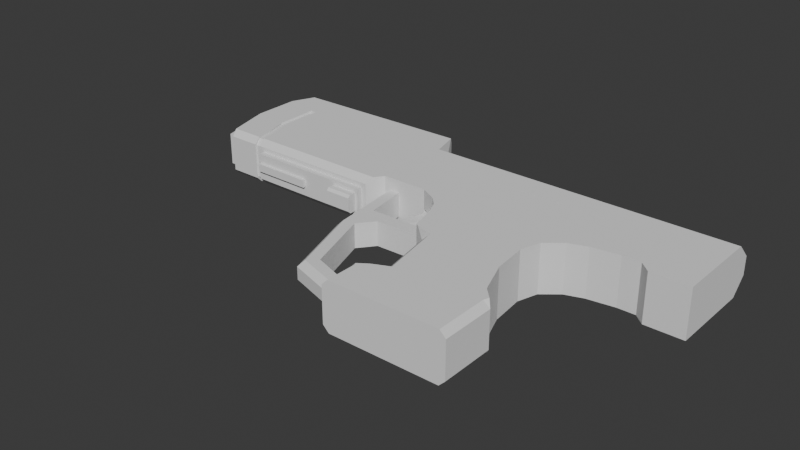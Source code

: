 # Source: pistol.blend  (saved by Blender 4.1.24; exported with 4.5.12 LTS)
import bpy
from mathutils import Matrix  # noqa: F401  (used for matrix-valued properties, if any)

bpy.ops.wm.read_factory_settings(use_empty=True)
scene = bpy.context.scene
scene.name = 'Scene'

# ---- collections
col_collection = bpy.data.collections.new('Collection'); scene.collection.children.link(col_collection)

# ---- world
world_world = bpy.data.worlds.new('World'); scene.world = world_world
world_world.use_nodes = True; world_world.node_tree.nodes.clear()
_N = world_world.node_tree.nodes; _L = world_world.node_tree.links
n0 = _N.new('ShaderNodeOutputWorld'); n0.name = 'World Output'; n0.location = (300, 300)
n1 = _N.new('ShaderNodeBackground'); n1.name = 'Background'; n1.location = (10, 300)
n1.inputs[0].default_value = (0.05088, 0.05088, 0.05088, 1.0)
_L.new(n1.outputs[0], n0.inputs[0])
n0.is_active_output = True
world_world.color = (0.05088, 0.05088, 0.05088)
world_world.use_sun_shadow = False
world_world.sun_shadow_jitter_overblur = 0.0

# ---- meshes
me_plane = bpy.data.meshes.new('Plane')
me_plane.from_pydata([(0.7811, -0.01014, 0.0), (0.5826, 0.5396, 0.0), (0.5275, 1.099, 0.0), (0.6298, 1.43, 0.0), (0.8976, 1.65, 0.0), (1.197, 1.752, 0.0), (1.638, 1.815, 0.0), (1.835, 1.964, 0.0), (1.851, 2.468, 0.0), (1.74, 2.611, 0.0), (-2.331, 2.603, 0.0), (-1.006, 0.8026, 0.0), (-1.118, 1.243, 0.0), (-1.21, 1.447, 0.0), (-1.341, 1.591, 0.0), (-1.617, 1.736, 0.0), (-2.371, 1.736, 0.0), (-2.49, 1.964, 0.0), (-2.497, 2.468, 0.0), (0.555, 0.8192, 0.0), (-1.509, 2.605, 0.0), (-1.62, 2.468, 0.0), (-1.617, 1.964, 0.0), (1.14, 2.61, 0.0), (1.209, 2.468, 0.0), (1.197, 1.964, 0.0), (0.7811, -0.01014, -0.8), (0.5826, 0.5396, -0.8), (0.555, 0.8192, -0.8), (0.5275, 1.099, -0.8), (0.6298, 1.43, -0.8), (0.8976, 1.65, -0.8), (1.197, 1.752, -0.8), (1.638, 1.815, -0.8), (1.835, 1.964, -0.8), (1.851, 2.468, -0.8), (1.74, 2.611, -0.8), (-1.509, 2.605, -0.8), (-2.331, 2.603, -0.8), (-1.006, 0.8026, -0.8), (-1.118, 1.243, -0.8), (-1.21, 1.447, -0.8), (-1.341, 1.591, -0.8), (-1.617, 1.736, -0.8), (-2.371, 1.736, -0.8), (-2.49, 1.964, -0.8), (-2.497, 2.468, -0.8), (-1.62, 2.468, -0.8), (-1.617, 1.964, -0.8), (1.14, 2.61, -0.8), (1.209, 2.468, -0.8), (1.197, 1.964, -0.8), (1.197, 1.752, -0.16), (1.197, 1.752, -0.32), (1.197, 1.752, -0.48), (1.197, 1.752, -0.64), (1.638, 1.815, -0.64), (1.638, 1.815, -0.48), (1.638, 1.815, -0.32), (1.638, 1.815, -0.16), (-0.9905, -0.6323, -0.16), (-0.9905, -0.6323, -0.32), (-0.9905, -0.6323, -0.48), (-0.9905, -0.6323, -0.64), (-0.9905, -0.8823, -0.64), (-0.9905, -0.8823, -0.48), (-0.9905, -0.8823, -0.32), (-0.9905, -0.8823, -0.16), (-2.497, 2.468, -0.16), (-2.497, 2.468, -0.32), (-2.497, 2.468, -0.48), (-2.497, 2.468, -0.64), (-2.49, 1.964, -0.64), (-2.49, 1.964, -0.48), (-2.49, 1.964, -0.32), (-2.49, 1.964, -0.16), (1.835, 1.964, -0.64), (1.835, 1.964, -0.48), (1.835, 1.964, -0.32), (1.835, 1.964, -0.16), (-2.331, 2.603, -0.16), (-2.331, 2.603, -0.32), (-2.331, 2.603, -0.48), (-2.331, 2.603, -0.64), (1.851, 2.468, -0.64), (1.851, 2.468, -0.48), (1.851, 2.468, -0.32), (1.851, 2.468, -0.16), (1.14, 2.61, -0.16), (1.14, 2.61, -0.32), (1.14, 2.61, -0.48), (1.14, 2.61, -0.64), (-1.509, 2.605, -0.64), (-1.509, 2.605, -0.48), (-1.509, 2.605, -0.32), (-1.509, 2.605, -0.16), (1.74, 2.611, -0.64), (1.74, 2.611, -0.48), (1.74, 2.611, -0.32), (1.74, 2.611, -0.16), (-0.9905, -1.132, -0.16), (-0.9905, -1.132, -0.32), (-0.9905, -1.132, -0.48), (-0.9905, -1.132, -0.64), (1.009, -1.132, -0.64), (1.009, -1.132, -0.48), (1.009, -1.132, -0.32), (1.009, -1.132, -0.16), (1.009, -0.7242, -0.64), (1.009, -0.7242, -0.48), (1.009, -0.7242, -0.32), (1.009, -0.7242, -0.16), (-0.6283, -0.3803, -0.16), (-0.6283, -0.3803, -0.32), (-0.6283, -0.3803, -0.48), (-0.6283, -0.3803, -0.64), (-0.8252, 0.6987, -0.16), (-0.8252, 0.6987, -0.32), (-0.8252, 0.6987, -0.48), (-0.8252, 0.6987, -0.64), (1.009, -0.2464, -0.64), (1.009, -0.2464, -0.48), (1.009, -0.2464, -0.32), (1.009, -0.2464, -0.16), (-1.006, 0.8026, -0.16), (-1.006, 0.8026, -0.32), (-1.006, 0.8026, -0.48), (-1.006, 0.8026, -0.64), (0.7811, -0.01014, -0.64), (0.7811, -0.01014, -0.48), (0.7811, -0.01014, -0.32), (0.7811, -0.01014, -0.16), (-1.118, 1.243, -0.16), (-1.118, 1.243, -0.32), (-1.118, 1.243, -0.48), (-1.118, 1.243, -0.64), (0.5826, 0.5396, -0.64), (0.5826, 0.5396, -0.48), (0.5826, 0.5396, -0.32), (0.5826, 0.5396, -0.16), (0.555, 0.8192, -0.64), (0.555, 0.8192, -0.48), (0.555, 0.8192, -0.32), (0.555, 0.8192, -0.16), (-1.21, 1.447, -0.16), (-1.21, 1.447, -0.32), (-1.21, 1.447, -0.48), (-1.21, 1.447, -0.64), (0.5275, 1.099, -0.64), (0.5275, 1.099, -0.48), (0.5275, 1.099, -0.32), (0.5275, 1.099, -0.16), (-1.341, 1.591, -0.16), (-1.341, 1.591, -0.32), (-1.341, 1.591, -0.48), (-1.341, 1.591, -0.64), (0.6298, 1.43, -0.64), (0.6298, 1.43, -0.48), (0.6298, 1.43, -0.32), (0.6298, 1.43, -0.16), (-1.617, 1.736, -0.16), (-1.617, 1.736, -0.32), (-1.617, 1.736, -0.48), (-1.617, 1.736, -0.64), (0.8976, 1.65, -0.64), (0.8976, 1.65, -0.48), (0.8976, 1.65, -0.32), (0.8976, 1.65, -0.16), (-2.371, 1.736, -0.16), (-2.371, 1.736, -0.32), (-2.371, 1.736, -0.48), (-2.371, 1.736, -0.64), (-1.045, 1.312, -0.32), (-1.045, 1.312, -0.48), (-1.137, 1.515, -0.32), (-1.137, 1.515, -0.48), (-1.268, 1.659, -0.32), (-1.268, 1.659, -0.48), (-1.543, 1.804, -0.32), (-1.543, 1.804, -0.48), (-0.4828, -0.3421, 0.0), (-0.6283, -0.3803, -0.15), (-0.7514, -0.466, 0.0), (-0.8252, 0.6987, -0.15), (-0.6695, 0.6811, 0.0), (-0.9553, 0.7733, 0.0), (-0.6283, -0.3803, -0.65), (-0.4828, -0.3421, -0.8), (-0.7514, -0.466, -0.8), (-0.6695, 0.6811, -0.8), (-0.8252, 0.6987, -0.65), (-0.9553, 0.7733, -0.8), (-0.8905, -1.132, 0.0), (-0.9905, -1.132, -0.1), (1.009, -1.132, -0.1), (0.9095, -1.132, 0.0), (1.009, -0.7242, -0.1), (0.9095, -0.7321, 0.0), (-0.9905, -0.6323, -0.1), (-0.8905, -0.613, 0.0), (-0.9085, -0.5752, 0.0), (0.9095, -0.2657, 0.0), (1.009, -0.2464, -0.1), (0.9399, -0.1745, 0.0), (-0.8905, -0.8744, 0.0), (-0.9905, -0.8823, -0.1), (-0.9905, -1.132, -0.7), (-0.8905, -1.132, -0.8), (0.9095, -1.132, -0.8), (1.009, -1.132, -0.7), (0.9095, -0.7321, -0.8), (1.009, -0.7242, -0.7), (-0.9905, -0.8823, -0.7), (-0.8905, -0.8744, -0.8), (1.009, -0.2464, -0.7), (0.9095, -0.2657, -0.8), (0.9399, -0.1745, -0.8), (-0.8905, -0.613, -0.8), (-0.9905, -0.6323, -0.7), (-0.9085, -0.5752, -0.8), (-0.8933, 1.603, 0.0), (-1.054, 1.739, 0.0), (-0.8418, 1.443, 0.0), (-0.7888, 1.214, 0.0), (-0.694, 0.8059, 0.0), (-0.9793, 2.606, 0.0), (-1.054, 2.468, 0.0), (-1.054, 1.964, 0.0), (-0.8933, 1.603, -0.8), (-1.054, 1.739, -0.8), (-0.8418, 1.443, -0.8), (-0.7888, 1.214, -0.8), (-0.694, 0.8059, -0.8), (-0.9793, 2.606, -0.8), (-1.054, 2.468, -0.8), (-1.054, 1.964, -0.8), (-0.9793, 2.606, -0.16), (-0.9793, 2.606, -0.32), (-0.9793, 2.606, -0.48), (-0.9793, 2.606, -0.64), (-1.617, 1.736, 0.0), (-1.341, 1.591, 0.0), (-0.8933, 1.603, 0.0), (-1.054, 1.739, 0.0), (-1.341, 1.591, -0.16), (-1.617, 1.736, -0.16)], [], [(22, 21, 18, 17), (20, 10, 18, 21), (225, 20, 21, 226), (227, 226, 21, 22), (7, 8, 24, 25), (9, 23, 24, 8), (6, 7, 25, 5), (16, 15, 22, 17), (221, 5, 25, 227), (160, 152, 244, 245), (222, 220, 14, 13), (223, 222, 13, 12), (224, 223, 12, 11), (183, 185, 11, 124, 116), (181, 183, 116, 112), (201, 203, 0, 180, 182, 200, 199), (193, 205, 67, 100), (48, 45, 46, 47), (37, 47, 46, 38), (233, 234, 47, 37), (235, 48, 47, 234), (34, 51, 50, 35), (36, 35, 50, 49), (33, 32, 51, 34), (44, 45, 48, 43), (229, 235, 51, 32), (228, 42, 43, 229), (230, 41, 42, 228), (231, 40, 41, 230), (232, 39, 40, 231), (63, 115, 186, 188, 219, 218), (115, 119, 190, 186), (64, 63, 218, 212), (103, 64, 212, 206), (56, 55, 32, 33), (128, 120, 214, 216, 26), (72, 71, 46, 45), (76, 56, 33, 34), (71, 83, 38, 46), (84, 76, 34, 35), (239, 91, 49, 233), (96, 84, 35, 36), (207, 213, 210, 208), (83, 92, 37, 38), (120, 108, 211, 214), (26, 187, 189, 27), (108, 104, 209, 211), (119, 127, 39, 191, 190), (210, 213, 217, 215), (39, 232, 28, 27, 189, 191), (91, 96, 36, 49), (216, 215, 217, 219, 188, 187, 26), (127, 135, 40, 39), (136, 128, 26, 27), (140, 136, 27, 28), (135, 147, 41, 40), (148, 140, 28, 29), (147, 155, 42, 41), (156, 148, 29, 30), (155, 163, 43, 42), (164, 156, 30, 31), (163, 171, 44, 43), (55, 164, 31, 32), (171, 72, 45, 44), (16, 17, 75, 168), (168, 75, 74, 169), (169, 74, 73, 170), (170, 73, 72, 171), (5, 4, 167, 52), (52, 167, 166, 53), (53, 166, 165, 54), (54, 165, 164, 55), (15, 16, 168, 160), (160, 168, 169, 161), (161, 169, 170, 162), (162, 170, 171, 163), (4, 3, 159, 167), (167, 159, 158, 166), (166, 158, 157, 165), (165, 157, 156, 164), (221, 15, 240, 243), (152, 160, 161, 153), (162, 154, 177, 179), (154, 162, 163, 155), (3, 2, 151, 159), (159, 151, 150, 158), (158, 150, 149, 157), (157, 149, 148, 156), (13, 14, 152, 144), (144, 152, 153, 145), (133, 145, 174, 172), (146, 154, 155, 147), (2, 19, 143, 151), (151, 143, 142, 150), (150, 142, 141, 149), (149, 141, 140, 148), (12, 13, 144, 132), (132, 144, 145, 133), (154, 146, 175, 177), (134, 146, 147, 135), (19, 1, 139, 143), (143, 139, 138, 142), (142, 138, 137, 141), (141, 137, 136, 140), (1, 0, 131, 139), (139, 131, 130, 138), (138, 130, 129, 137), (137, 129, 128, 136), (11, 12, 132, 124), (124, 132, 133, 125), (125, 133, 134, 126), (126, 134, 135, 127), (104, 103, 206, 207, 208, 209), (131, 123, 122, 130), (130, 122, 121, 129), (129, 121, 120, 128), (23, 9, 99, 88), (88, 99, 98, 89), (89, 98, 97, 90), (90, 97, 96, 91), (11, 185, 184, 1, 19, 224), (116, 124, 125, 117), (117, 125, 126, 118), (118, 126, 127, 119), (197, 201, 199, 204), (123, 111, 110, 122), (122, 110, 109, 121), (121, 109, 108, 120), (0, 1, 184, 180), (112, 116, 117, 113), (113, 117, 118, 114), (114, 118, 119, 115), (196, 194, 107, 111), (100, 67, 66, 101), (101, 66, 65, 102), (102, 65, 64, 103), (205, 198, 60, 67), (60, 112, 113, 61), (61, 113, 114, 62), (62, 114, 115, 63), (202, 196, 111, 123), (111, 107, 106, 110), (110, 106, 105, 109), (109, 105, 104, 108), (10, 20, 95, 80), (80, 95, 94, 81), (81, 94, 93, 82), (82, 93, 92, 83), (192, 195, 197, 204), (107, 100, 101, 106), (106, 101, 102, 105), (105, 102, 103, 104), (9, 8, 87, 99), (99, 87, 86, 98), (98, 86, 85, 97), (97, 85, 84, 96), (225, 23, 88, 236), (236, 88, 89, 237), (237, 89, 90, 238), (238, 90, 91, 239), (8, 7, 79, 87), (87, 79, 78, 86), (86, 78, 77, 85), (85, 77, 76, 84), (18, 10, 80, 68), (68, 80, 81, 69), (69, 81, 82, 70), (70, 82, 83, 71), (7, 6, 59, 79), (79, 59, 58, 78), (78, 58, 57, 77), (77, 57, 56, 76), (17, 18, 68, 75), (75, 68, 69, 74), (74, 69, 70, 73), (73, 70, 71, 72), (198, 200, 182, 181, 112, 60), (67, 60, 61, 66), (66, 61, 62, 65), (65, 62, 63, 64), (6, 5, 52, 59), (59, 52, 53, 58), (58, 53, 54, 57), (57, 54, 55, 56), (176, 178, 179, 177), (174, 176, 177, 175), (172, 174, 175, 173), (145, 153, 176, 174), (146, 134, 173, 175), (161, 162, 179, 178), (134, 133, 172, 173), (153, 161, 178, 176), (180, 181, 182), (183, 184, 185), (183, 181, 180, 184), (0, 203, 202, 123, 131), (186, 187, 188), (189, 190, 191), (189, 187, 186, 190), (198, 199, 200), (201, 202, 203), (214, 215, 216), (217, 218, 219), (194, 196, 197, 195), (205, 193, 192, 204), (196, 202, 201, 197), (198, 205, 204, 199), (208, 210, 211, 209), (213, 207, 206, 212), (210, 215, 214, 211), (217, 213, 212, 218), (194, 195, 192, 193, 100, 107), (93, 238, 239, 92), (94, 237, 238, 93), (95, 236, 237, 94), (20, 225, 236, 95), (92, 239, 233, 37), (28, 232, 231, 29), (29, 231, 230, 30), (30, 230, 228, 31), (31, 228, 229, 32), (43, 48, 235, 229), (51, 235, 234, 50), (49, 50, 234, 233), (19, 2, 223, 224), (2, 3, 222, 223), (3, 4, 220, 222), (4, 5, 221, 220), (15, 221, 227, 22), (25, 24, 226, 227), (23, 225, 226, 24), (242, 243, 240, 241), (241, 240, 245, 244), (15, 160, 245, 240), (14, 220, 242, 241), (220, 221, 243, 242), (152, 14, 241, 244)])
_k = set([(0, 1), (0, 203), (1, 19), (2, 3), (2, 19), (3, 4), (3, 159), (4, 5), (5, 6), (6, 7), (7, 8), (7, 79), (8, 9), (8, 87), (9, 23), (9, 99), (10, 18), (10, 20), (10, 80), (11, 12), (11, 124), (11, 185), (12, 13), (13, 14), (14, 241), (15, 16), (15, 240), (16, 17), (16, 168), (17, 18), (18, 68), (20, 225), (23, 225), (26, 27), (26, 216), (27, 28), (28, 29), (29, 30), (30, 31), (30, 156), (31, 32), (32, 33), (33, 34), (34, 35), (34, 76), (35, 36), (35, 84), (36, 49), (36, 96), (37, 38), (37, 233), (38, 46), (38, 83), (39, 40), (39, 127), (39, 191), (40, 41), (41, 42), (42, 43), (43, 44), (44, 45), (44, 171), (45, 46), (46, 71), (49, 233), (60, 61), (60, 198), (61, 62), (62, 63), (63, 218), (68, 69), (69, 70), (70, 71), (76, 77), (77, 78), (78, 79), (80, 81), (81, 82), (82, 83), (84, 85), (85, 86), (86, 87), (96, 97), (97, 98), (98, 99), (100, 101), (100, 193), (101, 102), (102, 103), (103, 206), (104, 105), (104, 209), (105, 106), (106, 107), (107, 194), (112, 113), (112, 181), (113, 114), (114, 115), (115, 186), (116, 117), (116, 183), (117, 118), (118, 119), (119, 190), (120, 121), (120, 214), (121, 122), (122, 123), (123, 202), (124, 125), (125, 126), (126, 127), (133, 134), (133, 145), (133, 172), (134, 146), (134, 173), (145, 153), (146, 154), (153, 161), (154, 162), (156, 157), (157, 158), (158, 159), (161, 162), (161, 178), (162, 179), (168, 169), (169, 170), (170, 171), (172, 173), (172, 174), (173, 175), (174, 176), (175, 177), (176, 178), (177, 179), (178, 179), (180, 181), (180, 182), (180, 184), (181, 183), (182, 200), (183, 184), (184, 185), (186, 187), (186, 190), (187, 188), (187, 189), (188, 219), (189, 190), (189, 191), (192, 193), (192, 195), (192, 204), (193, 205), (194, 195), (194, 196), (195, 197), (196, 202), (197, 201), (198, 200), (198, 205), (199, 200), (199, 204), (201, 203), (202, 203), (206, 207), (206, 212), (207, 208), (207, 213), (208, 209), (208, 210), (209, 211), (210, 215), (211, 214), (212, 218), (213, 217), (214, 216), (215, 216), (217, 219), (218, 219), (240, 241)])
me_plane.attributes.new('sharp_edge', 'BOOLEAN', 'EDGE').data.foreach_set('value', [ (min(e.vertices), max(e.vertices)) in _k for e in me_plane.edges])
_uv = me_plane.uv_layers.new(name='UVMap')
_uv.uv.foreach_set('vector', [0.0, 0.0, 0.0, 0.0, 0.0, 0.0, 0.0, 0.0, 0.0, 0.0, 0.0, 0.0, 0.0, 0.0, 0.0, 0.0, 0.0, 0.0, 0.0, 0.0, 0.0, 0.0, 0.0, 0.0, 0.0, 0.0, 0.0, 0.0, 0.0, 0.0, 0.0, 0.0, 0.0, 0.0, 0.0, 0.0, 0.0, 0.0, 0.0, 0.0, 0.0, 0.0, 0.0, 0.0, 0.0, 0.0, 0.0, 0.0, 0.0, 0.0, 0.0, 0.0, 0.0, 0.0, 0.0, 0.0, 0.0, 0.0, 0.0, 0.0, 0.0, 0.0, 0.0, 0.0, 0.0, 0.0, 0.0, 0.0, 0.0, 0.0, 0.0, 0.0, 0.0, 0.0, 0.0, 0.0, 0.0, 0.0, 0.0, 0.0, 0.0, 0.0, 0.0, 0.0, 0.0, 0.0, 0.0, 0.0, 0.0, 0.0, 0.0, 0.0, 0.0, 0.0, 0.0, 0.0, 0.0, 0.0, 0.0, 0.0, 0.0, 0.0, 0.0, 0.0, 0.0, 0.0, 0.0, 0.0, 0.0, 0.0, 0.0, 0.0, 0.0, 0.0, 0.0, 0.0, 0.0, 0.0, 0.0, 0.0, 0.0, 0.0, 0.0, 0.0, 0.0, 0.0, 0.0, 0.0, 0.0, 0.0, 0.0, 0.0, 0.0, 0.0, 0.0, 0.0, 0.0, 0.0, 0.0, 0.0, 0.0, 0.0, 0.0, 0.0, 0.0, 0.0, 0.0, 0.0, 0.0, 0.0, 0.0, 0.0, 0.0, 0.0, 0.0, 0.0, 0.0, 0.0, 0.0, 0.0, 0.0, 0.0, 0.0, 0.0, 0.0, 0.0, 0.0, 0.0, 0.0, 0.0, 0.0, 0.0, 0.0, 0.0, 0.0, 0.0, 0.0, 0.0, 0.0, 0.0, 0.0, 0.0, 0.0, 0.0, 0.0, 0.0, 0.0, 0.0, 0.0, 0.0, 0.0, 0.0, 0.0, 0.0, 0.0, 0.0, 0.0, 0.0, 0.0, 0.0, 0.0, 0.0, 0.0, 0.0, 0.0, 0.0, 0.0, 0.0, 0.0, 0.0, 0.0, 0.0, 0.0, 0.0, 0.0, 0.0, 0.0, 0.0, 0.0, 0.0, 0.0, 0.0, 0.0, 0.0, 0.0, 0.0, 0.0, 0.0, 0.0, 0.0, 0.0, 0.0, 0.0, 0.0, 0.0, 0.0, 0.0, 0.0, 0.0, 0.0, 0.0, 0.0, 0.0, 0.0, 0.0, 0.0, 0.0, 0.0, 0.0, 0.0, 0.0, 0.0, 0.0, 0.0, 0.0, 0.0, 0.0, 0.0, 0.0, 0.0, 0.0, 0.0, 0.0, 0.0, 0.0, 0.0, 0.0, 0.0, 0.0, 0.0, 0.0, 0.0, 0.0, 0.0, 0.0, 0.0, 0.0, 0.0, 0.0, 0.0, 0.0, 0.0, 0.0, 0.0, 0.0, 0.0, 0.0, 0.0, 0.0, 0.0, 0.0, 0.0, 0.0, 0.0, 0.0, 0.0, 0.0, 0.0, 0.0, 0.0, 0.0, 0.0, 0.0, 0.0, 0.0, 0.0, 0.0, 0.0, 0.0, 0.0, 0.0, 0.0, 0.0, 0.0, 0.0, 0.0, 0.0, 0.0, 0.0, 0.0, 0.0, 0.0, 0.0, 0.0, 0.0, 0.0, 0.0, 0.0, 0.0, 0.0, 0.0, 0.0, 0.0, 0.0, 0.0, 0.0, 0.0, 0.0, 0.0, 0.0, 0.0, 0.0, 0.0, 0.0, 0.0, 0.0, 0.0, 0.0, 0.0, 0.0, 0.0, 0.0, 0.0, 0.0, 0.0, 0.0, 0.0, 0.0, 0.0, 0.0, 0.0, 0.0, 0.0, 0.0, 0.0, 0.0, 0.0, 0.0, 0.0, 0.0, 0.0, 0.0, 0.0, 0.0, 0.0, 0.0, 0.0, 0.0, 0.0, 0.0, 0.0, 0.0, 0.0, 0.0, 0.0, 0.0, 0.0, 0.0, 0.0, 0.0, 0.0, 0.0, 0.0, 0.0, 0.0, 0.0, 0.0, 0.0, 0.0, 0.0, 0.0, 0.0, 0.0, 0.0, 0.0, 0.0, 0.0, 0.0, 0.0, 0.0, 0.0, 0.0, 0.0, 0.0, 0.0, 0.0, 0.0, 0.0, 0.0, 0.0, 0.0, 0.0, 0.0, 0.0, 0.0, 0.0, 0.0, 0.0, 0.0, 0.0, 0.0, 0.0, 0.0, 0.0, 0.0, 0.0, 0.0, 0.0, 0.0, 0.0, 0.0, 0.0, 0.0, 0.0, 0.0, 0.0, 0.0, 0.0, 0.0, 0.0, 0.0, 0.0, 0.0, 0.0, 0.0, 0.0, 0.0, 0.0, 0.0, 0.0, 0.0, 0.0, 0.0, 0.0, 0.0, 0.0, 0.0, 0.0, 0.0, 0.0, 0.0, 0.0, 0.0, 0.0, 0.0, 0.0, 0.0, 0.0, 0.0, 0.0, 0.0, 0.0, 0.0, 0.0, 0.0, 0.0, 0.0, 0.0, 0.0, 0.0, 0.0, 0.0, 0.0, 0.0, 0.0, 0.0, 0.0, 0.0, 0.0, 0.0, 0.0, 0.0, 0.0, 0.0, 0.0, 0.0, 0.0, 0.0, 0.0, 0.0, 0.0, 0.0, 0.0, 0.0, 0.0, 0.0, 0.0, 0.0, 0.0, 0.0, 0.0, 0.0, 0.0, 0.0, 0.0, 0.0, 0.0, 0.0, 0.0, 0.0, 0.0, 0.0, 0.0, 0.0, 0.0, 0.0, 0.0, 0.0, 0.0, 0.0, 0.0, 0.0, 0.0, 0.0, 0.0, 0.0, 0.0, 0.0, 0.0, 0.0, 0.0, 0.0, 0.0, 0.0, 0.0, 0.0, 0.0, 0.0, 0.0, 0.0, 0.0, 0.0, 0.0, 0.0, 0.0, 0.0, 0.0, 0.0, 0.0, 0.0, 0.0, 0.0, 0.0, 0.0, 0.0, 0.0, 0.0, 0.0, 0.0, 0.0, 0.0, 0.0, 0.0, 0.0, 0.0, 0.0, 0.0, 0.0, 0.0, 0.0, 0.0, 0.0, 0.0, 0.0, 0.0, 0.0, 0.0, 0.0, 0.0, 0.0, 0.0, 0.0, 0.0, 0.0, 0.0, 0.0, 0.0, 0.0, 0.0, 0.0, 0.0, 0.0, 0.0, 0.0, 0.0, 0.0, 0.0, 0.0, 0.0, 0.0, 0.0, 0.0, 0.0, 0.0, 0.0, 0.0, 0.0, 0.0, 0.0, 0.0, 0.0, 0.0, 0.0, 0.0, 0.0, 0.0, 0.0, 0.0, 0.0, 0.0, 0.0, 0.0, 0.0, 0.0, 0.0, 0.0, 0.0, 0.0, 0.0, 0.0, 0.0, 0.0, 0.0, 0.0, 0.0, 0.0, 0.0, 0.0, 0.0, 0.0, 0.0, 0.0, 0.0, 0.0, 0.0, 0.0, 0.0, 0.0, 0.0, 0.0, 0.0, 0.0, 0.0, 0.0, 0.0, 0.0, 0.0, 0.0, 0.0, 0.0, 0.0, 0.0, 0.0, 0.0, 0.0, 0.0, 0.0, 0.0, 0.0, 0.0, 0.0, 0.0, 0.0, 0.0, 0.0, 0.0, 0.0, 0.0, 0.0, 0.0, 0.0, 0.0, 0.0, 0.0, 0.0, 0.0, 0.0, 0.0, 0.0, 0.0, 0.0, 0.0, 0.0, 0.0, 0.0, 0.0, 0.0, 0.0, 0.0, 0.0, 0.0, 0.0, 0.0, 0.0, 0.0, 0.0, 0.0, 0.0, 0.0, 0.0, 0.0, 0.0, 0.0, 0.0, 0.0, 0.0, 0.0, 0.0, 0.0, 0.0, 0.0, 0.0, 0.0, 0.0, 0.0, 0.0, 0.0, 0.0, 0.0, 0.0, 0.0, 0.0, 0.0, 0.0, 0.0, 0.0, 0.0, 0.0, 0.0, 0.0, 0.0, 0.0, 0.0, 0.0, 0.0, 0.0, 0.0, 0.0, 0.0, 0.0, 0.0, 0.0, 0.0, 0.0, 0.0, 0.0, 0.0, 0.0, 0.0, 0.0, 0.0, 0.0, 0.0, 0.0, 0.0, 0.0, 0.0, 0.0, 0.0, 0.0, 0.0, 0.0, 0.0, 0.0, 0.0, 0.0, 0.0, 0.0, 0.0, 0.0, 0.0, 0.0, 0.0, 0.0, 0.0, 0.0, 0.0, 0.0, 0.0, 0.0, 0.0, 0.0, 0.0, 0.0, 0.0, 0.0, 0.0, 0.0, 0.0, 0.0, 0.0, 0.0, 0.0, 0.0, 0.0, 0.0, 0.0, 0.0, 0.0, 0.0, 0.0, 0.0, 0.0, 0.0, 0.0, 0.0, 0.0, 0.0, 0.0, 0.0, 0.0, 0.0, 0.0, 0.0, 0.0, 0.0, 0.0, 0.0, 0.0, 0.0, 0.0, 0.0, 0.0, 0.0, 0.0, 0.0, 0.0, 0.0, 0.0, 0.0, 0.0, 0.0, 0.0, 0.0, 0.0, 0.0, 0.0, 0.0, 0.0, 0.0, 0.0, 0.0, 0.0, 0.0, 0.0, 0.0, 0.0, 0.0, 0.0, 0.0, 0.0, 0.0, 0.0, 0.0, 0.0, 0.0, 0.0, 0.0, 0.0, 0.0, 0.0, 0.0, 0.0, 0.0, 0.0, 0.0, 0.0, 0.0, 0.0, 0.0, 0.0, 0.0, 0.0, 0.0, 0.0, 0.0, 0.0, 0.0, 0.0, 0.0, 0.0, 0.0, 0.0, 0.0, 0.0, 0.0, 0.0, 0.0, 0.0, 0.0, 0.0, 0.0, 0.0, 0.0, 0.0, 0.0, 0.0, 0.0, 0.0, 0.0, 0.0, 0.0, 0.0, 0.0, 0.0, 0.0, 0.0, 0.0, 0.0, 0.0, 0.0, 0.0, 0.0, 0.0, 0.0, 0.0, 0.0, 0.0, 0.0, 0.0, 0.0, 0.0, 0.0, 0.0, 0.0, 0.0, 0.0, 0.0, 0.0, 0.0, 0.0, 0.0, 0.0, 0.0, 0.0, 0.0, 0.0, 0.0, 0.0, 0.0, 0.0, 0.0, 0.0, 0.0, 0.0, 0.0, 0.0, 0.0, 0.0, 0.0, 0.0, 0.0, 0.0, 0.0, 0.0, 0.0, 0.0, 0.0, 0.0, 0.0, 0.0, 0.0, 0.0, 0.0, 0.0, 0.0, 0.0, 0.0, 0.0, 0.0, 0.0, 0.0, 0.0, 0.0, 0.0, 0.0, 0.0, 0.0, 0.0, 0.0, 0.0, 0.0, 0.0, 0.0, 0.0, 0.0, 0.0, 0.0, 0.0, 0.0, 0.0, 0.0, 0.0, 0.0, 0.0, 0.0, 0.0, 0.0, 0.0, 0.0, 0.0, 0.0, 0.0, 0.0, 0.0, 0.0, 0.0, 0.0, 0.0, 0.0, 0.0, 0.0, 0.0, 0.0, 0.0, 0.0, 0.0, 0.0, 0.0, 0.0, 0.0, 0.0, 0.0, 0.0, 0.0, 0.0, 0.0, 0.0, 0.0, 0.0, 0.0, 0.0, 0.0, 0.0, 0.0, 0.0, 0.0, 0.0, 0.0, 0.0, 0.0, 0.0, 0.0, 0.0, 0.0, 0.0, 0.0, 0.0, 0.0, 0.0, 0.0, 0.0, 0.0, 0.0, 0.0, 0.0, 0.0, 0.0, 0.0, 0.0, 0.0, 0.0, 0.0, 0.0, 0.0, 0.0, 0.0, 0.0, 0.0, 0.0, 0.0, 0.0, 0.0, 0.0, 0.0, 0.0, 0.0, 0.0, 0.0, 0.0, 0.0, 0.0, 0.0, 0.0, 0.0, 0.0, 0.0, 0.0, 0.0, 0.0, 0.0, 0.0, 0.0, 0.0, 0.0, 0.0, 0.0, 0.0, 0.0, 0.0, 0.0, 0.0, 0.0, 0.0, 0.0, 0.0, 0.0, 0.0, 0.0, 0.0, 0.0, 0.0, 0.0, 0.0, 0.0, 0.0, 0.0, 0.0, 0.0, 0.0, 0.0, 0.0, 0.0, 0.0, 0.0, 0.0, 0.0, 0.0, 0.0, 0.0, 0.0, 0.0, 0.0, 0.0, 0.0, 0.0, 0.0, 0.0, 0.0, 0.0, 0.0, 0.0, 0.0, 0.0, 0.0, 0.0, 0.0, 0.0, 0.0, 0.0, 0.0, 0.0, 0.0, 0.0, 0.0, 0.0, 0.0, 0.0, 0.0, 0.0, 0.0, 0.0, 0.0, 0.0, 0.0, 0.0, 0.0, 0.0, 0.0, 0.0, 0.0, 0.0, 0.0, 0.0, 0.0, 0.0, 0.0, 0.0, 0.0, 0.0, 0.0, 0.0, 0.0, 0.0, 0.0, 0.0, 0.0, 0.0, 0.0, 0.0, 0.0, 0.0, 0.0, 0.0, 0.0, 0.0, 0.0, 0.0, 0.0, 0.0, 0.0, 0.0, 0.0, 0.0, 0.0, 0.0, 0.0, 0.0, 0.0, 0.0, 0.0, 0.0, 0.0, 0.0, 0.0, 0.0, 0.0, 0.0, 0.0, 0.0, 0.0, 0.0, 0.0, 0.0, 0.0, 0.0, 0.0, 0.0, 0.0, 0.0, 0.0, 0.0, 0.0, 0.0, 0.0, 0.0, 0.0, 0.0, 0.0, 0.0, 0.0, 0.0, 0.0, 0.0, 0.0, 0.0, 0.0, 0.0, 0.0, 0.0, 0.0, 0.0, 0.0, 0.0, 0.0, 0.0, 0.0, 0.0, 0.0, 0.0, 0.0, 0.0, 0.0, 0.0, 0.0, 0.0, 0.0, 0.0, 0.0, 0.0, 0.0, 0.0, 0.0, 0.0, 0.0, 0.0, 0.0, 0.0, 0.0, 0.0, 0.0, 0.0, 0.0, 0.0, 0.0, 0.0, 0.0, 0.0, 0.0, 0.0, 0.0, 0.0, 0.0, 0.0, 0.0, 0.0, 0.0, 0.0, 0.0, 0.0, 0.0, 0.0, 0.0, 0.0, 0.0, 0.0, 0.0, 0.0, 0.0, 0.0, 0.0, 0.0, 0.0, 0.0, 0.0, 0.0, 0.0, 0.0, 0.0, 0.0, 0.0, 0.0, 0.0, 0.0, 0.0, 0.0, 0.0, 0.0, 0.0, 0.0, 0.0, 0.0, 0.0, 0.0, 0.0, 0.0, 0.0, 0.0, 0.0, 0.0, 0.0, 0.0, 0.0, 0.0, 0.0, 0.0, 0.0, 0.0, 0.0, 0.0, 0.0, 0.0, 0.0, 0.0, 0.0, 0.0, 0.0, 0.0, 0.0, 0.0, 0.0, 0.0, 0.0, 0.0, 0.0, 0.0, 0.0, 0.0, 0.0, 0.0, 0.0, 0.0, 0.0, 0.0, 0.0, 0.0, 0.0, 0.0, 0.0, 0.0, 0.0, 0.0, 0.0, 0.0, 0.0, 0.0, 0.0, 0.0, 0.0, 0.0, 0.0, 0.0, 0.0, 0.0, 0.0, 0.0, 0.0, 0.0, 0.0, 0.0, 0.0, 0.0, 0.0, 0.0, 0.0, 0.0, 0.0, 0.0, 0.0, 0.0, 0.0, 0.0, 0.0, 0.0, 0.0, 0.0, 0.0, 0.0, 0.0, 0.0, 0.0, 0.0, 0.0, 0.0, 0.0, 0.0, 0.0, 0.0, 0.0, 0.0, 0.0, 0.0, 0.0, 0.0, 0.0, 0.0, 0.0, 0.0, 0.0, 0.0, 0.0, 0.0, 0.0, 0.0, 0.0, 0.0, 0.0, 0.0, 0.0, 0.0, 0.0, 0.0, 0.0, 0.0, 0.0, 0.0, 0.0, 0.0, 0.0, 0.0, 0.0, 0.0, 0.0, 0.0, 0.0, 0.0, 0.0, 0.0, 0.0, 0.0, 0.0, 0.0, 0.0, 0.0, 0.0, 0.0, 0.0, 0.0, 0.0, 0.0, 0.0, 0.0, 0.0, 0.0, 0.0, 0.0, 0.0, 0.0, 0.0, 0.0, 0.0, 0.0, 0.0, 0.0, 0.0, 0.0, 0.0, 0.0, 0.0, 0.0, 0.0, 0.0, 0.0, 0.0, 0.0, 0.0, 0.0, 0.0, 0.0, 0.0, 0.0, 0.0, 0.0, 0.0, 0.0, 0.0, 0.0, 0.0, 0.0, 0.0, 0.0, 0.0, 0.0, 0.0, 0.0, 0.0, 0.0, 0.0, 0.0, 0.0, 0.0, 0.0, 0.0, 0.0, 0.0, 0.0, 0.0, 0.0, 0.0, 0.0, 0.0, 0.0, 0.0, 0.0, 0.0, 0.0, 0.0, 0.0, 0.0, 0.0, 0.0, 0.0, 0.0, 0.0, 0.0, 0.0, 0.0, 0.0, 0.0, 0.0, 0.0, 0.0, 0.0, 0.0, 0.0, 0.0, 0.0, 0.0, 0.0, 0.0, 0.0, 0.0, 0.0, 0.0, 0.0, 0.0, 0.0, 0.0, 0.0, 0.0, 0.0, 0.0, 0.0, 0.0, 0.0, 0.0, 0.0, 0.0, 0.0, 0.0, 0.0, 0.0, 0.0, 0.0, 0.0, 0.0, 0.0, 0.0, 0.0, 0.0, 0.0, 0.0, 0.0, 0.0, 0.0, 0.0, 0.0, 0.0, 0.0, 0.0, 0.0, 0.0, 0.0, 0.0, 0.0, 0.0, 0.0, 0.0, 0.0, 0.0, 0.0, 0.0, 0.0, 0.0, 0.0, 0.0, 0.0, 0.0, 0.0, 0.0, 0.0, 0.0, 0.0, 0.0, 0.0, 0.0, 0.0, 0.0, 0.0, 0.0, 0.0, 0.0, 0.0, 0.0, 0.0, 0.0, 0.0, 0.0, 0.0, 0.0, 0.0, 0.0, 0.0, 0.0, 0.0, 0.0, 0.0, 0.0, 0.0, 0.0, 0.0, 0.0, 0.0, 0.0, 0.0, 0.0, 0.0, 0.0, 0.0, 0.0, 0.0, 0.0, 0.0, 0.0, 0.0, 0.0, 0.0, 0.0, 0.0, 0.0, 0.0, 0.0, 0.0, 0.0, 0.0, 0.0, 0.0, 0.0, 0.0, 0.0, 0.0, 0.0, 0.0, 0.0, 0.0, 0.0, 0.0, 0.0, 0.0, 0.0, 0.0, 0.0, 0.0, 0.0, 0.0, 0.0, 0.0, 0.0, 0.0, 0.0, 0.0, 0.0, 0.0, 0.0, 0.0, 0.0, 0.0, 0.0, 0.0, 0.0, 0.0, 0.0, 0.0, 0.0, 0.0, 0.0, 0.0, 0.0, 0.0, 0.0, 0.0, 0.0, 0.0, 0.0, 0.0, 0.0, 0.0, 0.0, 0.0, 0.0, 0.0, 0.0, 0.0, 0.0, 0.0, 0.0, 0.0, 0.0, 0.0, 0.0, 0.0, 0.0, 0.0, 0.0, 0.0, 0.0, 0.0, 0.0, 0.0, 0.0, 0.0, 0.0, 0.0, 0.0, 0.0, 0.0, 0.0, 0.0, 0.0, 0.0, 0.0, 0.0, 0.0, 0.0, 0.0, 0.0, 0.0, 0.0, 0.0, 0.0, 0.0, 0.0, 0.0, 0.0, 0.0, 0.0, 0.0, 0.0, 0.0, 0.0, 0.0, 0.0, 0.0, 0.0, 0.0, 0.0, 0.0, 0.0, 0.0, 0.0, 0.0, 0.0, 0.0, 0.0, 0.0, 0.0, 0.0, 0.0, 0.0, 0.0, 0.0, 0.0, 0.0, 0.0, 0.0, 0.0, 0.0, 0.0, 0.0, 0.0, 0.0, 0.0, 0.0, 0.0, 0.0, 0.0, 0.0, 0.0, 0.0, 0.0, 0.0, 0.0, 0.0, 0.0, 0.0, 0.0, 0.0, 0.0, 0.0, 0.0, 0.0, 0.0, 0.0, 0.0, 0.0, 0.0, 0.0, 0.0, 0.0, 0.0, 0.0, 0.0, 0.0, 0.0, 0.0, 0.0, 0.0, 0.0, 0.0, 0.0, 0.0, 0.0, 0.0, 0.0, 0.0, 0.0, 0.0, 0.0, 0.0, 0.0, 0.0, 0.0, 0.0, 0.0, 0.0, 0.0, 0.0, 0.0, 0.0, 0.0, 0.0, 0.0, 0.0, 0.0, 0.0, 0.0, 0.0, 0.0, 0.0, 0.0, 0.0, 0.0, 0.0, 0.0])
me_plane.update()
me_plane_001 = bpy.data.meshes.new('Plane.001')
me_plane_001.from_pydata([(-1.0, -1.0, -0.8), (1.0, -1.0, -0.8), (1.11, -1.143, -0.8), (1.095, -1.647, -0.8), (0.8976, -1.795, -0.8), (1.2, -1.795, -0.8), (1.37, -1.947, -0.8), (2.0, -1.947, -0.8), (-3.071, -1.008, -0.8), (-3.238, -1.143, -0.8), (-3.23, -1.647, -0.8), (-3.112, -1.875, -0.8), (-6.438, -0.5086, -0.8), (-6.438, -1.293, -0.8), (-6.329, -1.71, -0.8), (2.0, -1.536, -0.8), (2.0, -1.124, -0.8), (2.0, -0.7133, -0.8), (0.0, -1.0, -0.8), (0.0, -1.0, 0.0), (1.0, -1.0, 0.0), (1.11, -1.143, 0.0), (1.095, -1.647, 0.0), (0.8976, -1.795, 0.0), (1.2, -1.795, 0.0), (1.37, -1.947, 0.0), (2.0, -1.947, 0.0), (2.0, -0.7133, 0.0), (-3.071, -1.008, 0.0), (-1.0, -1.0, 0.0), (-3.238, -1.143, 0.0), (-3.23, -1.647, 0.0), (-3.112, -1.875, 0.0), (-6.438, -0.5086, 0.0), (-6.438, -1.293, 0.0), (-6.329, -1.71, 0.0), (2.0, -1.536, 0.0), (2.0, -1.124, 0.0), (1.284, -0.5522, -0.8), (2.0, -0.3022, -0.55), (2.0, -0.5522, -0.8), (-3.135, -0.3022, -0.55), (-3.112, -0.5522, -0.8), (-3.384, -0.3178, -0.8), (-3.239, -0.07486, -0.8), (-0.5672, -0.3022, -0.55), (-0.7223, -0.5522, -0.8), (2.0, -0.3022, -0.25), (1.284, -0.5522, 0.0), (2.0, -0.5522, 0.0), (-0.7223, -0.5522, 0.0), (-0.5672, -0.3022, -0.25), (-3.112, -0.5522, 0.0), (-3.135, -0.3022, -0.25), (-3.239, -0.07486, 0.0), (-3.384, -0.3178, 0.0), (-3.239, -0.07486, -0.8), (-3.261, -0.02658, -0.7), (-3.373, -2.127, -0.62), (-3.221, -2.027, -0.8), (-6.247, -2.027, -0.8), (-6.221, -2.127, -0.7), (-6.221, -0.02658, -0.7), (-6.266, -0.1266, -0.8), (-3.261, -0.02658, -0.1), (-3.239, -0.07486, 0.0), (-3.221, -2.027, 0.0), (-3.373, -2.127, -0.18), (-6.221, -2.127, -0.1), (-6.247, -2.027, 0.0), (-6.266, -0.1266, 0.0), (-6.221, -0.02658, -0.1), (-6.438, -1.293, -0.6667), (-6.438, -1.293, -0.1333), (-6.438, -0.5086, -0.1333), (-6.438, -0.5086, -0.6667), (-6.329, -1.71, -0.6667), (-6.329, -1.71, -0.1333), (-3.261, -0.02658, -0.2), (-3.261, -0.02658, -0.3), (-3.261, -0.02658, -0.4), (-3.261, -0.02658, -0.5), (-3.261, -0.02658, -0.6), (-6.221, -0.02658, -0.6), (-6.221, -0.02658, -0.5), (-6.221, -0.02658, -0.4), (-6.221, -0.02658, -0.3), (-6.221, -0.02658, -0.2), (-3.373, -2.127, -0.2), (-3.373, -2.127, -0.3), (-3.373, -2.127, -0.4), (-3.373, -2.127, -0.5), (-3.373, -2.127, -0.6), (-6.221, -2.127, -0.2), (-6.221, -2.127, -0.3), (-6.221, -2.127, -0.4), (-6.221, -2.127, -0.5), (-6.221, -2.127, -0.6), (-6.247, -2.027, -0.6667), (-6.247, -2.027, -0.5333), (-6.247, -2.027, -0.4), (-6.247, -2.027, -0.2667), (-6.247, -2.027, -0.1333), (-6.266, -0.1266, -0.6667), (-6.266, -0.1266, -0.5333), (-6.266, -0.1266, -0.4), (-6.266, -0.1266, -0.2667), (-6.266, -0.1266, -0.1333), (-6.438, -1.173, -0.4), (-6.438, -1.173, -0.2667), (-6.438, -1.088, -0.6667), (-6.438, -1.1, -0.1333), (-6.438, -1.173, -0.5333), (-6.438, -0.6571, -0.4), (-6.438, -0.6571, -0.2667), (-6.438, -0.7045, -0.6667), (-6.438, -0.7299, -0.1333), (-6.438, -0.6571, -0.5333), (-6.588, -1.296, -0.6667), (-6.588, -1.296, -0.5333), (-6.588, -1.296, -0.4), (-6.588, -1.296, -0.2667), (-6.588, -1.296, -0.1333), (-6.588, -0.5114, -0.1333), (-6.588, -0.5114, -0.2667), (-6.588, -0.5114, -0.4), (-6.588, -0.5114, -0.5333), (-6.588, -0.5114, -0.6667), (-6.479, -1.713, -0.6667), (-6.479, -1.713, -0.5333), (-6.479, -1.713, -0.4), (-6.479, -1.713, -0.2667), (-6.479, -1.713, -0.1333), (-6.397, -2.03, -0.6667), (-6.397, -2.03, -0.5333), (-6.397, -2.03, -0.4), (-6.397, -2.03, -0.2667), (-6.397, -2.03, -0.1333), (-6.416, -0.1295, -0.6667), (-6.416, -0.1295, -0.5333), (-6.416, -0.1295, -0.4), (-6.416, -0.1295, -0.2667), (-6.416, -0.1295, -0.1333), (-6.588, -0.7074, -0.6667), (-6.588, -0.6599, -0.5333), (-6.588, -0.6599, -0.4), (-6.588, -0.6599, -0.2667), (-6.588, -0.7327, -0.1333), (-6.588, -1.176, -0.4), (-6.588, -1.176, -0.2667), (-6.588, -1.09, -0.6667), (-6.588, -1.103, -0.1333), (-6.588, -1.176, -0.5333), (-5.595, -2.009, -0.028), (-5.589, -2.102, -0.121), (-5.688, -2.102, -0.121), (-5.589, -2.102, -0.679), (-5.688, -2.102, -0.679), (-5.589, -2.102, -0.586), (-5.688, -2.102, -0.586), (-5.589, -2.102, -0.493), (-5.688, -2.102, -0.493), (-5.589, -2.102, -0.4), (-5.688, -2.102, -0.4), (-5.688, -2.102, -0.214), (-5.589, -2.102, -0.214), (-5.589, -2.102, -0.307), (-5.688, -2.102, -0.307), (-5.74, -1.74, -0.8), (-5.632, -1.746, -0.8), (-5.851, -1.358, -0.8), (-5.742, -1.37, -0.8), (-5.743, -0.6462, -0.8), (-5.853, -0.6246, -0.8), (-5.74, -1.74, 0.0), (-5.632, -1.746, 0.0), (-5.742, -1.37, 0.0), (-5.851, -1.358, 0.0), (-5.853, -0.6246, 0.0), (-5.743, -0.6462, 0.0), (-5.695, -2.027, -0.8), (-5.588, -2.027, -0.8), (-5.688, -2.127, -0.7), (-5.502, -2.127, -0.62), (-5.688, -2.127, -0.1), (-5.502, -2.127, -0.18), (-5.588, -2.027, 0.0), (-5.695, -2.027, 0.0), (-5.688, -2.127, -0.6), (-5.502, -2.127, -0.6), (-5.688, -2.127, -0.5), (-5.502, -2.127, -0.5), (-5.688, -2.127, -0.4), (-5.502, -2.127, -0.4), (-5.688, -2.127, -0.3), (-5.502, -2.127, -0.3), (-5.502, -2.127, -0.2), (-5.688, -2.127, -0.2), (-5.694, -2.009, -0.028), (-5.694, -2.009, -0.772), (-5.595, -2.009, -0.772), (-5.736, -1.742, -0.772), (-5.636, -1.747, -0.772), (-5.738, -1.397, -0.028), (-5.84, -1.386, -0.028), (-5.736, -1.742, -0.028), (-5.636, -1.747, -0.028), (-5.739, -0.7244, -0.028), (-5.841, -0.7042, -0.028), (-5.84, -1.386, -0.772), (-5.738, -1.397, -0.772), (-5.841, -0.7042, -0.772), (-5.739, -0.7244, -0.772), (-3.293, -2.127, -0.6), (-3.293, -2.127, -0.7), (-3.293, -2.127, -0.1), (-3.293, -2.127, -0.2), (-3.293, -2.127, -0.3), (-3.293, -2.127, -0.4), (-3.293, -2.127, -0.5), (-5.582, -2.127, -0.3), (-5.582, -2.127, -0.2), (-5.582, -2.127, -0.4), (-5.582, -2.127, -0.5), (-5.582, -2.127, -0.6), (-5.582, -2.127, -0.7), (-5.582, -2.127, -0.1), (-3.418, -2.227, -0.5546), (-5.502, -2.227, -0.6), (-5.502, -2.227, -0.2), (-3.418, -2.227, -0.2454), (-3.418, -2.227, -0.5), (-5.466, -2.227, -0.464), (-3.418, -2.227, -0.4), (-5.502, -2.227, -0.4), (-3.418, -2.227, -0.3), (-5.466, -2.227, -0.336), (-3.373, -2.227, -0.62), (-3.373, -2.227, -0.18), (-5.502, -2.227, -0.62), (-5.502, -2.227, -0.18), (-5.114, -1.439, -0.8), (-4.486, -1.508, -0.8), (-3.858, -1.578, -0.8), (-3.742, -1.843, -0.8), (-4.372, -1.811, -0.8), (-5.002, -1.778, -0.8), (-3.813, -2.027, -0.8), (-4.405, -2.027, -0.8), (-4.996, -2.027, -0.8), (-5.117, -0.7704, -0.8), (-4.491, -0.8945, -0.8), (-3.864, -1.019, -0.8), (-3.742, -1.843, 0.0), (-4.372, -1.811, 0.0), (-5.002, -1.778, 0.0), (-4.996, -2.027, 0.0), (-4.405, -2.027, 0.0), (-3.813, -2.027, 0.0), (-3.858, -1.578, 0.0), (-4.486, -1.508, 0.0), (-5.114, -1.439, 0.0), (-3.864, -1.019, 0.0), (-4.491, -0.8945, 0.0), (-5.117, -0.7704, 0.0), (-3.865, -2.127, -0.7), (-4.437, -2.127, -0.7), (-5.01, -2.127, -0.7), (-5.01, -2.127, -0.1), (-4.437, -2.127, -0.1), (-3.865, -2.127, -0.1), (-3.905, -2.127, -0.62), (-4.437, -2.127, -0.62), (-4.97, -2.127, -0.62), (-4.97, -2.127, -0.18), (-4.437, -2.127, -0.18), (-3.905, -2.127, -0.18), (-3.86, -2.227, -0.5546), (-4.437, -2.227, -0.6), (-4.97, -2.227, -0.6), (-4.97, -2.227, -0.2), (-4.437, -2.227, -0.2), (-3.86, -2.227, -0.2454), (-3.905, -2.227, -0.5), (-4.473, -2.227, -0.464), (-4.97, -2.227, -0.464), (-3.905, -2.227, -0.4), (-4.473, -2.227, -0.4), (-3.905, -2.227, -0.3), (-4.473, -2.227, -0.336), (-4.97, -2.227, -0.336), (-3.905, -2.227, -0.62), (-4.437, -2.227, -0.62), (-4.97, -2.227, -0.62), (-4.97, -2.227, -0.18), (-4.437, -2.227, -0.18), (-3.905, -2.227, -0.18), (-4.97, -2.227, -0.5), (-5.502, -2.227, -0.5), (-4.97, -2.227, -0.3), (-5.502, -2.227, -0.3), (-5.466, -2.227, -0.4), (-4.437, -2.227, -0.5), (-4.437, -2.227, -0.3), (-4.437, -2.227, -0.4), (-4.97, -2.278, -0.4), (-5.466, -2.278, -0.4), (-4.473, -2.278, -0.4), (-4.97, -2.278, -0.464), (-4.97, -2.278, -0.336), (-5.466, -2.278, -0.464), (-5.466, -2.278, -0.336), (-4.473, -2.278, -0.464), (-4.473, -2.278, -0.336), (-3.905, -2.227, -0.2), (-3.373, -2.227, -0.2), (-3.373, -2.227, -0.3), (-3.373, -2.227, -0.4), (-3.373, -2.227, -0.5), (-3.373, -2.227, -0.6), (-3.905, -2.227, -0.6), (-3.86, -2.227, -0.5), (-3.86, -2.227, -0.4), (-3.86, -2.227, -0.3), (-3.418, -2.382, -0.5), (-3.86, -2.382, -0.5), (-3.418, -2.382, -0.4), (-3.86, -2.382, -0.4), (-3.418, -2.382, -0.3), (-3.86, -2.382, -0.3), (-3.86, -2.382, -0.2861), (-3.86, -2.341, -0.2454), (-3.418, -2.341, -0.2454), (-3.418, -2.382, -0.2861), (-3.418, -2.382, -0.5139), (-3.418, -2.341, -0.5546), (-3.86, -2.341, -0.5546), (-3.86, -2.382, -0.5139)], [], [(45, 41, 53, 51), (39, 45, 51, 47), (1, 17, 16, 2), (4, 3, 15, 5), (6, 5, 15, 7), (2, 16, 15, 3), (214, 59, 11, 32, 66, 215, 216, 217, 218, 219, 213), (19, 20, 27, 49, 48), (177, 34, 35, 174), (241, 171, 172, 250), (246, 249, 181, 169), (97, 188, 190, 96), (50, 52, 28, 29), (48, 50, 29, 19), (20, 21, 37, 27), (23, 24, 36, 22), (25, 26, 36, 24), (21, 22, 36, 37), (261, 176, 175, 255), (247, 59, 214, 265), (261, 264, 179, 176), (255, 175, 186, 256), (3, 4, 23, 22), (74, 116, 111, 73, 34, 33), (38, 18, 0, 46), (9, 8, 28, 30), (15, 16, 37, 36), (4, 5, 24, 23), (73, 77, 35, 34), (10, 9, 30, 31), (16, 17, 27, 37), (5, 6, 25, 24), (0, 18, 19, 29), (11, 10, 31, 32), (6, 7, 26, 25), (241, 246, 169, 171), (7, 15, 36, 26), (18, 38, 40, 17, 1), (18, 1, 20, 19), (46, 0, 8, 42), (1, 2, 21, 20), (41, 44, 56, 57, 82, 81, 80, 79, 78, 64, 65, 54, 53), (78, 87, 71, 64), (2, 3, 22, 21), (65, 70, 33, 55, 54), (8, 0, 29, 28), (38, 39, 40), (41, 42, 43, 44), (47, 48, 49), (52, 53, 54, 55), (46, 42, 41, 45), (38, 46, 45, 39), (51, 53, 52, 50), (47, 51, 50, 48), (17, 40, 39, 47, 49, 27), (60, 180, 182, 61), (56, 63, 62, 57), (93, 197, 184, 68), (64, 71, 70, 65), (56, 44, 43, 12, 63), (75, 103, 63, 12), (107, 70, 71, 87), (76, 14, 60, 98), (93, 68, 69, 102), (61, 97, 98, 60), (97, 96, 99, 98), (96, 95, 100, 99), (95, 94, 101, 100), (94, 93, 102, 101), (35, 77, 102, 69), (110, 72, 118, 150), (105, 104, 139, 140), (116, 74, 123, 147), (103, 75, 127, 138), (63, 103, 83, 62), (103, 104, 84, 83), (104, 105, 85, 84), (105, 106, 86, 85), (106, 107, 87, 86), (33, 70, 107, 74), (114, 116, 147, 146), (108, 112, 152, 148), (104, 103, 138, 139), (115, 117, 144, 143), (57, 62, 83, 82), (82, 83, 84, 81), (81, 84, 85, 80), (80, 85, 86, 79), (79, 86, 87, 78), (13, 14, 76, 72), (72, 76, 128, 118), (111, 109, 149, 151), (113, 114, 146, 145), (76, 98, 133, 128), (12, 13, 72, 110, 115, 75), (112, 110, 150, 152), (101, 102, 137, 136), (109, 108, 148, 149), (100, 101, 136, 135), (270, 215, 66, 258), (96, 190, 192, 95), (95, 192, 194, 94), (94, 194, 197, 93), (166, 165, 164, 167), (75, 115, 143, 127), (74, 107, 142, 123), (99, 100, 135, 134), (77, 73, 122, 132), (114, 113, 108, 109), (117, 115, 110, 112), (116, 114, 109, 111), (113, 117, 112, 108), (132, 131, 136, 137), (131, 130, 135, 136), (130, 129, 134, 135), (129, 128, 133, 134), (123, 142, 141, 124), (124, 141, 140, 125), (125, 140, 139, 126), (126, 139, 138, 127), (118, 128, 129, 119), (119, 129, 130, 120), (120, 130, 131, 121), (121, 131, 132, 122), (127, 143, 144, 126), (126, 144, 145, 125), (125, 145, 146, 124), (124, 146, 147, 123), (149, 148, 120, 121), (152, 150, 118, 119), (151, 149, 121, 122), (148, 152, 119, 120), (102, 77, 132, 137), (117, 113, 145, 144), (106, 105, 140, 141), (98, 99, 134, 133), (73, 111, 151, 122), (107, 106, 141, 142), (58, 92, 319, 237), (195, 193, 234, 300), (196, 195, 300, 229), (274, 185, 240, 294), (92, 91, 318, 319), (271, 58, 237, 291), (61, 182, 188, 97), (170, 13, 12, 173), (177, 178, 33, 34), (30, 28, 52, 55, 33, 178, 179, 264, 263, 262), (174, 35, 69, 187), (68, 184, 187, 69), (170, 168, 14, 13), (9, 252, 251, 250, 172, 173, 12, 43, 42, 8), (220, 221, 165, 166), (173, 172, 212, 211), (225, 224, 158, 156), (177, 174, 205, 204), (170, 173, 211, 209), (171, 169, 202, 210), (190, 188, 159, 161), (169, 181, 200, 202), (224, 223, 160, 158), (168, 170, 209, 201), (180, 168, 201, 199), (184, 197, 164, 155), (192, 190, 161, 163), (182, 180, 199, 157), (168, 180, 60, 14), (162, 166, 167, 163), (160, 162, 163, 161), (158, 160, 161, 159), (156, 158, 159, 157), (154, 153, 198, 155), (200, 156, 157, 199), (199, 201, 202, 200), (204, 205, 206, 203), (208, 204, 203, 207), (205, 198, 153, 206), (165, 154, 155, 164), (201, 209, 210, 202), (209, 211, 212, 210), (188, 182, 157, 159), (172, 171, 210, 212), (175, 176, 203, 206), (197, 194, 167, 164), (179, 178, 208, 207), (226, 186, 153, 154), (178, 177, 204, 208), (222, 220, 166, 162), (176, 179, 207, 203), (187, 184, 155, 198), (194, 192, 163, 167), (174, 187, 198, 205), (186, 175, 206, 153), (181, 225, 156, 200), (223, 222, 162, 160), (221, 226, 154, 165), (92, 58, 214, 213), (67, 88, 216, 215), (88, 89, 217, 216), (89, 90, 218, 217), (90, 91, 219, 218), (91, 92, 213, 219), (195, 196, 221, 220), (193, 195, 220, 222), (191, 193, 222, 223), (189, 191, 223, 224), (183, 189, 224, 225), (196, 185, 226, 221), (273, 183, 225, 267), (276, 67, 215, 270), (322, 321, 325, 327), (235, 230, 332, 333, 328), (231, 233, 326, 324), (291, 237, 319, 320), (314, 315, 238, 296), (193, 191, 298, 234), (88, 67, 238, 315), (191, 189, 228, 298), (89, 88, 315, 316), (189, 183, 239, 228), (90, 89, 316, 317), (185, 196, 229, 240), (91, 90, 317, 318), (229, 280, 294, 240), (280, 281, 295, 294), (281, 314, 296, 295), (239, 293, 279, 228), (293, 292, 278, 279), (292, 291, 320, 278), (228, 279, 297, 298), (279, 278, 302, 297), (278, 320, 283, 302), (284, 287, 307, 312), (290, 236, 311, 309), (302, 283, 286, 304), (301, 232, 310, 306), (289, 290, 309, 313), (304, 286, 288, 303), (300, 299, 280, 229), (299, 303, 281, 280), (303, 288, 314, 281), (185, 274, 268, 226), (274, 275, 269, 268), (275, 276, 270, 269), (58, 271, 265, 214), (271, 272, 266, 265), (272, 273, 267, 266), (183, 273, 293, 239), (273, 272, 292, 293), (272, 271, 291, 292), (67, 276, 296, 238), (276, 275, 295, 296), (275, 274, 294, 295), (226, 268, 256, 186), (268, 269, 257, 256), (269, 270, 258, 257), (10, 11, 244, 243), (243, 244, 245, 242), (242, 245, 246, 241), (32, 253, 258, 66), (253, 254, 257, 258), (254, 255, 256, 257), (31, 30, 262, 259), (259, 262, 263, 260), (260, 263, 264, 261), (181, 249, 267, 225), (249, 248, 266, 267), (248, 247, 265, 266), (31, 259, 253, 32), (259, 260, 254, 253), (260, 261, 255, 254), (11, 59, 247, 244), (244, 247, 248, 245), (245, 248, 249, 246), (10, 243, 252, 9), (243, 242, 251, 252), (242, 241, 250, 251), (285, 232, 298, 297), (236, 290, 299, 300), (301, 236, 300, 234), (232, 301, 234, 298), (284, 285, 297, 302), (290, 289, 303, 299), (287, 284, 302, 304), (289, 287, 304, 303), (310, 308, 305, 306), (308, 312, 307, 305), (306, 305, 309, 311), (305, 307, 313, 309), (285, 284, 312, 308), (236, 301, 306, 311), (232, 285, 308, 310), (287, 289, 313, 307), (282, 230, 315, 314), (230, 235, 316, 315), (235, 233, 317, 316), (233, 231, 318, 317), (231, 227, 319, 318), (227, 277, 320, 319), (277, 321, 283, 320), (321, 322, 286, 283), (322, 323, 288, 286), (323, 282, 314, 288), (282, 323, 329, 330, 331), (327, 326, 328, 329), (325, 324, 326, 327), (277, 227, 335, 336), (337, 334, 324, 325), (227, 231, 324, 334, 335), (323, 322, 327, 329), (321, 277, 336, 337, 325), (233, 235, 328, 326), (230, 282, 331, 332), (330, 333, 332, 331), (334, 337, 336, 335), (329, 328, 333, 330)])
_k = set([(0, 8), (0, 18), (1, 2), (1, 18), (1, 20), (2, 3), (2, 21), (3, 4), (3, 22), (4, 5), (4, 23), (5, 6), (5, 24), (6, 7), (6, 25), (7, 15), (7, 26), (8, 9), (8, 28), (9, 10), (9, 30), (10, 11), (11, 32), (11, 59), (12, 13), (12, 63), (13, 14), (14, 60), (15, 16), (16, 17), (17, 40), (19, 20), (19, 29), (20, 21), (21, 22), (22, 23), (23, 24), (24, 25), (25, 26), (26, 36), (27, 37), (27, 49), (28, 29), (28, 30), (30, 31), (31, 32), (32, 66), (33, 34), (33, 70), (34, 35), (35, 69), (36, 37), (38, 40), (38, 46), (39, 40), (39, 45), (39, 47), (41, 42), (41, 44), (41, 45), (41, 53), (42, 43), (42, 46), (43, 44), (44, 56), (47, 49), (47, 51), (48, 49), (48, 50), (50, 52), (51, 53), (52, 53), (52, 55), (53, 54), (54, 55), (54, 65), (56, 57), (56, 63), (57, 62), (57, 82), (58, 92), (58, 271), (59, 214), (59, 247), (60, 61), (60, 180), (61, 97), (61, 182), (62, 63), (62, 83), (64, 65), (64, 71), (64, 78), (65, 70), (66, 215), (66, 258), (67, 88), (67, 276), (68, 69), (68, 93), (68, 184), (69, 187), (70, 71), (71, 87), (72, 76), (72, 110), (73, 77), (73, 111), (74, 107), (74, 116), (75, 103), (75, 115), (76, 98), (77, 102), (78, 79), (79, 80), (80, 81), (81, 82), (83, 84), (84, 85), (85, 86), (86, 87), (88, 89), (89, 90), (90, 91), (91, 92), (93, 94), (94, 95), (95, 96), (96, 97), (98, 99), (98, 133), (99, 100), (100, 101), (101, 102), (102, 137), (103, 104), (103, 138), (104, 105), (105, 106), (106, 107), (107, 142), (108, 109), (108, 112), (109, 111), (110, 112), (110, 150), (111, 151), (112, 152), (113, 114), (113, 117), (114, 116), (115, 117), (115, 143), (116, 147), (118, 128), (118, 150), (122, 132), (122, 151), (123, 142), (123, 147), (127, 138), (127, 143), (128, 133), (132, 137), (133, 134), (134, 135), (135, 136), (136, 137), (138, 139), (139, 140), (140, 141), (141, 142), (143, 144), (144, 145), (145, 146), (146, 147), (148, 149), (148, 152), (149, 151), (150, 152), (153, 186), (153, 198), (154, 155), (154, 226), (155, 184), (156, 157), (156, 225), (157, 182), (180, 199), (181, 200), (181, 249), (183, 273), (185, 274), (186, 256), (187, 198), (199, 200), (213, 214), (213, 219), (214, 265), (215, 216), (215, 270), (216, 217), (217, 218), (218, 219), (225, 267), (226, 268), (227, 231), (230, 235), (231, 233), (233, 235), (237, 291), (237, 319), (238, 296), (238, 315), (239, 293), (240, 294), (247, 248), (248, 249), (256, 257), (257, 258), (265, 266), (266, 267), (268, 269), (269, 270), (271, 272), (272, 273), (274, 275), (275, 276), (291, 292), (292, 293), (294, 295), (295, 296), (315, 316), (316, 317), (317, 318), (318, 319), (324, 326), (324, 334), (326, 328), (328, 333)])
me_plane_001.attributes.new('sharp_edge', 'BOOLEAN', 'EDGE').data.foreach_set('value', [ (min(e.vertices), max(e.vertices)) in _k for e in me_plane_001.edges])
_uv = me_plane_001.uv_layers.new(name='UVMap')
_uv.uv.foreach_set('vector', [0.0, 0.0, 0.0, 0.0, 0.0, 0.0, 0.0, 0.0, 0.0, 0.0, 0.0, 0.0, 0.0, 0.0, 0.0, 0.0, 0.0, 0.0, 0.0, 0.0, 0.0, 0.0, 0.0, 0.0, 0.0, 0.0, 0.0, 0.0, 0.0, 0.0, 0.0, 0.0, 0.0, 0.0, 0.0, 0.0, 0.0, 0.0, 0.0, 0.0, 0.0, 0.0, 0.0, 0.0, 0.0, 0.0, 0.0, 0.0, 0.0, 0.0, 0.0, 0.0, 0.0, 0.0, 0.0, 0.0, 0.0, 0.0, 0.0, 0.0, 0.0, 0.0, 0.0, 0.0, 0.0, 0.0, 0.0, 0.0, 0.0, 0.0, 0.0, 0.0, 0.0, 0.0, 0.0, 0.0, 0.0, 0.0, 0.0, 0.0, 0.0, 0.0, 0.0, 0.0, 0.0, 0.0, 0.0, 0.0, 0.0, 0.0, 0.0, 0.0, 0.0, 0.0, 0.0, 0.0, 0.0, 0.0, 0.0, 0.0, 0.0, 0.0, 0.0, 0.0, 0.0, 0.0, 0.0, 0.0, 0.0, 0.0, 0.0, 0.0, 0.0, 0.0, 0.0, 0.0, 0.0, 0.0, 0.0, 0.0, 0.0, 0.0, 0.0, 0.0, 0.0, 0.0, 0.0, 0.0, 0.0, 0.0, 0.0, 0.0, 0.0, 0.0, 0.0, 0.0, 0.0, 0.0, 0.0, 0.0, 0.0, 0.0, 0.0, 0.0, 0.0, 0.0, 0.0, 0.0, 0.0, 0.0, 0.0, 0.0, 0.0, 0.0, 0.0, 0.0, 0.0, 0.0, 0.0, 0.0, 0.0, 0.0, 0.0, 0.0, 0.0, 0.0, 0.0, 0.0, 0.0, 0.0, 0.0, 0.0, 0.0, 0.0, 0.0, 0.0, 0.0, 0.0, 0.0, 0.0, 0.0, 0.0, 0.0, 0.0, 0.0, 0.0, 0.0, 0.0, 0.0, 0.0, 0.0, 0.0, 0.0, 0.0, 0.0, 0.0, 0.0, 0.0, 0.0, 0.0, 0.0, 0.0, 0.0, 0.0, 0.0, 0.0, 0.0, 0.0, 0.0, 0.0, 0.0, 0.0, 0.0, 0.0, 0.0, 0.0, 0.0, 0.0, 0.0, 0.0, 0.0, 0.0, 0.0, 0.0, 0.0, 0.0, 0.0, 0.0, 0.0, 0.0, 0.0, 0.0, 0.0, 0.0, 0.0, 0.0, 0.0, 0.0, 0.0, 0.0, 0.0, 0.0, 0.0, 0.0, 0.0, 0.0, 0.0, 0.0, 0.0, 0.0, 0.0, 0.0, 0.0, 0.0, 0.0, 0.0, 0.0, 0.0, 0.0, 0.0, 0.0, 0.0, 0.0, 0.0, 0.0, 0.0, 0.0, 0.0, 0.0, 0.0, 0.0, 0.0, 0.0, 0.0, 0.0, 0.0, 0.0, 0.0, 0.0, 0.0, 0.0, 0.0, 0.0, 0.0, 0.0, 0.0, 0.0, 0.0, 0.0, 0.0, 0.0, 0.0, 0.0, 0.0, 0.0, 0.0, 0.0, 0.0, 0.0, 0.0, 0.0, 0.0, 0.0, 0.0, 0.0, 0.0, 0.0, 0.0, 0.0, 0.0, 0.0, 0.0, 0.0, 0.0, 0.0, 0.0, 0.0, 0.0, 0.0, 0.0, 0.0, 0.0, 0.0, 0.0, 0.0, 0.0, 0.0, 0.0, 0.0, 0.0, 0.0, 0.0, 0.0, 0.0, 0.0, 0.0, 0.0, 0.0, 0.0, 0.0, 0.0, 0.0, 0.0, 0.0, 0.0, 0.0, 0.0, 0.0, 0.0, 0.0, 0.0, 0.0, 0.0, 0.0, 0.0, 0.0, 0.0, 0.0, 0.0, 0.0, 0.0, 0.0, 0.0, 0.0, 0.0, 0.0, 0.0, 0.0, 0.0, 0.0, 0.0, 0.0, 0.0, 0.0, 0.0, 0.0, 0.0, 0.0, 0.0, 0.0, 0.0, 0.0, 0.0, 0.0, 0.0, 0.0, 0.0, 0.0, 0.0, 0.0, 0.0, 0.0, 0.0, 0.0, 0.0, 0.0, 0.0, 0.0, 0.0, 0.0, 0.0, 0.0, 0.0, 0.0, 0.0, 0.0, 0.0, 0.0, 0.0, 0.0, 0.0, 0.0, 0.0, 0.0, 0.0, 0.0, 0.0, 0.0, 0.0, 0.0, 0.0, 0.0, 0.0, 0.0, 0.0, 0.0, 0.0, 0.0, 0.0, 0.0, 0.0, 0.0, 0.0, 0.0, 0.0, 0.0, 0.0, 0.0, 0.0, 0.0, 0.0, 0.0, 0.0, 0.0, 0.0, 0.0, 0.0, 0.0, 0.0, 0.0, 0.0, 0.0, 0.0, 0.0, 0.0, 0.0, 0.0, 0.0, 0.0, 0.0, 0.0, 0.0, 0.0, 0.0, 0.0, 0.0, 0.0, 0.0, 0.0, 0.0, 0.0, 0.0, 0.0, 0.0, 0.0, 0.0, 0.0, 0.0, 0.0, 0.0, 0.0, 0.0, 0.0, 0.0, 0.0, 0.0, 0.0, 0.0, 0.0, 0.0, 0.0, 0.0, 0.0, 0.0, 0.0, 0.0, 0.0, 0.0, 0.0, 0.0, 0.0, 0.0, 0.0, 0.0, 0.0, 0.0, 0.0, 0.0, 0.0, 0.0, 0.0, 0.0, 0.0, 0.0, 0.0, 0.0, 0.0, 0.0, 0.0, 0.0, 0.0, 0.0, 0.0, 0.0, 0.0, 0.0, 0.0, 0.0, 0.0, 0.0, 0.0, 0.0, 0.0, 0.0, 0.0, 0.0, 0.0, 0.0, 0.0, 0.0, 0.0, 0.0, 0.0, 0.0, 0.0, 0.0, 0.0, 0.0, 0.0, 0.0, 0.0, 0.0, 0.0, 0.0, 0.0, 0.0, 0.0, 0.0, 0.0, 0.0, 0.0, 0.0, 0.0, 0.0, 0.0, 0.0, 0.0, 0.0, 0.0, 0.0, 0.0, 0.0, 0.0, 0.0, 0.0, 0.0, 0.0, 0.0, 0.0, 0.0, 0.0, 0.0, 0.0, 0.0, 0.0, 0.0, 0.0, 0.0, 0.0, 0.0, 0.0, 0.0, 0.0, 0.0, 0.0, 0.0, 0.0, 0.0, 0.0, 0.0, 0.0, 0.0, 0.0, 0.0, 0.0, 0.0, 0.0, 0.0, 0.0, 0.0, 0.0, 0.0, 0.0, 0.0, 0.0, 0.0, 0.0, 0.0, 0.0, 0.0, 0.0, 0.0, 0.0, 0.0, 0.0, 0.0, 0.0, 0.0, 0.0, 0.0, 0.0, 0.0, 0.0, 0.0, 0.0, 0.0, 0.0, 0.0, 0.0, 0.0, 0.0, 0.0, 0.0, 0.0, 0.0, 0.0, 0.0, 0.0, 0.0, 0.0, 0.0, 0.0, 0.0, 0.0, 0.0, 0.0, 0.0, 0.0, 0.0, 0.0, 0.0, 0.0, 0.0, 0.0, 0.0, 0.0, 0.0, 0.0, 0.0, 0.0, 0.0, 0.0, 0.0, 0.0, 0.0, 0.0, 0.0, 0.0, 0.0, 0.0, 0.0, 0.0, 0.0, 0.0, 0.0, 0.0, 0.0, 0.0, 0.0, 0.0, 0.0, 0.0, 0.0, 0.0, 0.0, 0.0, 0.0, 0.0, 0.0, 0.0, 0.0, 0.0, 0.0, 0.0, 0.0, 0.0, 0.0, 0.0, 0.0, 0.0, 0.0, 0.0, 0.0, 0.0, 0.0, 0.0, 0.0, 0.0, 0.0, 0.0, 0.0, 0.0, 0.0, 0.0, 0.0, 0.0, 0.0, 0.0, 0.0, 0.0, 0.0, 0.0, 0.0, 0.0, 0.0, 0.0, 0.0, 0.0, 0.0, 0.0, 0.0, 0.0, 0.0, 0.0, 0.0, 0.0, 0.0, 0.0, 0.0, 0.0, 0.0, 0.0, 0.0, 0.0, 0.0, 0.0, 0.0, 0.0, 0.0, 0.0, 0.0, 0.0, 0.0, 0.0, 0.0, 0.0, 0.0, 0.0, 0.0, 0.0, 0.0, 0.0, 0.0, 0.0, 0.0, 0.0, 0.0, 0.0, 0.0, 0.0, 0.0, 0.0, 0.0, 0.0, 0.0, 0.0, 0.0, 0.0, 0.0, 0.0, 0.0, 0.0, 0.0, 0.0, 0.0, 0.0, 0.0, 0.0, 0.0, 0.0, 0.0, 0.0, 0.0, 0.0, 0.0, 0.0, 0.0, 0.0, 0.0, 0.0, 0.0, 0.0, 0.0, 0.0, 0.0, 0.0, 0.0, 0.0, 0.0, 0.0, 0.0, 0.0, 0.0, 0.0, 0.0, 0.0, 0.0, 0.0, 0.0, 0.0, 0.0, 0.0, 0.0, 0.0, 0.0, 0.0, 0.0, 0.0, 0.0, 0.0, 0.0, 0.0, 0.0, 0.0, 0.0, 0.0, 0.0, 0.0, 0.0, 0.0, 0.0, 0.0, 0.0, 0.0, 0.0, 0.0, 0.0, 0.0, 0.0, 0.0, 0.0, 0.0, 0.0, 0.0, 0.0, 0.0, 0.0, 0.0, 0.0, 0.0, 0.0, 0.0, 0.0, 0.0, 0.0, 0.0, 0.0, 0.0, 0.0, 0.0, 0.0, 0.0, 0.0, 0.0, 0.0, 0.0, 0.0, 0.0, 0.0, 0.0, 0.0, 0.0, 0.0, 0.0, 0.0, 0.0, 0.0, 0.0, 0.0, 0.0, 0.0, 0.0, 0.0, 0.0, 0.0, 0.0, 0.0, 0.0, 0.0, 0.0, 0.0, 0.0, 0.0, 0.0, 0.0, 0.0, 0.0, 0.0, 0.0, 0.0, 0.0, 0.0, 0.0, 0.0, 0.0, 0.0, 0.0, 0.0, 0.0, 0.0, 0.0, 0.0, 0.0, 0.0, 0.0, 0.0, 0.0, 0.0, 0.0, 0.0, 0.0, 0.0, 0.0, 0.0, 0.0, 0.0, 0.0, 0.0, 0.0, 0.0, 0.0, 0.0, 0.0, 0.0, 0.0, 0.0, 0.0, 0.0, 0.0, 0.0, 0.0, 0.0, 0.0, 0.0, 0.0, 0.0, 0.0, 0.0, 0.0, 0.0, 0.0, 0.0, 0.0, 0.0, 0.0, 0.0, 0.0, 0.0, 0.0, 0.0, 0.0, 0.0, 0.0, 0.0, 0.0, 0.0, 0.0, 0.0, 0.0, 0.0, 0.0, 0.0, 0.0, 0.0, 0.0, 0.0, 0.0, 0.0, 0.0, 0.0, 0.0, 0.0, 0.0, 0.0, 0.0, 0.0, 0.0, 0.0, 0.0, 0.0, 0.0, 0.0, 0.0, 0.0, 0.0, 0.0, 0.0, 0.0, 0.0, 0.0, 0.0, 0.0, 0.0, 0.0, 0.0, 0.0, 0.0, 0.0, 0.0, 0.0, 0.0, 0.0, 0.0, 0.0, 0.0, 0.0, 0.0, 0.0, 0.0, 0.0, 0.0, 0.0, 0.0, 0.0, 0.0, 0.0, 0.0, 0.0, 0.0, 0.0, 0.0, 0.0, 0.0, 0.0, 0.0, 0.0, 0.0, 0.0, 0.0, 0.0, 0.0, 0.0, 0.0, 0.0, 0.0, 0.0, 0.0, 0.0, 0.0, 0.0, 0.0, 0.0, 0.0, 0.0, 0.0, 0.0, 0.0, 0.0, 0.0, 0.0, 0.0, 0.0, 0.0, 0.0, 0.0, 0.0, 0.0, 0.0, 0.0, 0.0, 0.0, 0.0, 0.0, 0.0, 0.0, 0.0, 0.0, 0.0, 0.0, 0.0, 0.0, 0.0, 0.0, 0.0, 0.0, 0.0, 0.0, 0.0, 0.0, 0.0, 0.0, 0.0, 0.0, 0.0, 0.0, 0.0, 0.0, 0.0, 0.0, 0.0, 0.0, 0.0, 0.0, 0.0, 0.0, 0.0, 0.0, 0.0, 0.0, 0.0, 0.0, 0.0, 0.0, 0.0, 0.0, 0.0, 0.0, 0.0, 0.0, 0.0, 0.0, 0.0, 0.0, 0.0, 0.0, 0.0, 0.0, 0.0, 0.0, 0.0, 0.0, 0.0, 0.0, 0.0, 0.0, 0.0, 0.0, 0.0, 0.0, 0.0, 0.0, 0.0, 0.0, 0.0, 0.0, 0.0, 0.0, 0.0, 0.0, 0.0, 0.0, 0.0, 0.0, 0.0, 0.0, 0.0, 0.0, 0.0, 0.0, 0.0, 0.0, 0.0, 0.0, 0.0, 0.0, 0.0, 0.0, 0.0, 0.0, 0.0, 0.0, 0.0, 0.0, 0.0, 0.0, 0.0, 0.0, 0.0, 0.0, 0.0, 0.0, 0.0, 0.0, 0.0, 0.0, 0.0, 0.0, 0.0, 0.0, 0.0, 0.0, 0.0, 0.0, 0.0, 0.0, 0.0, 0.0, 0.0, 0.0, 0.0, 0.0, 0.0, 0.0, 0.0, 0.0, 0.0, 0.0, 0.0, 0.0, 0.0, 0.0, 0.0, 0.0, 0.0, 0.0, 0.0, 0.0, 0.0, 0.0, 0.0, 0.0, 0.0, 0.0, 0.0, 0.0, 0.0, 0.0, 0.0, 0.0, 0.0, 0.0, 0.0, 0.0, 0.0, 0.0, 0.0, 0.0, 0.0, 0.0, 0.0, 0.0, 0.0, 0.0, 0.0, 0.0, 0.0, 0.0, 0.0, 0.0, 0.0, 0.0, 0.0, 0.0, 0.0, 0.0, 0.0, 0.0, 0.0, 0.0, 0.0, 0.0, 0.0, 0.0, 0.0, 0.0, 0.0, 0.0, 0.0, 0.0, 0.0, 0.0, 0.0, 0.0, 0.0, 0.0, 0.0, 0.0, 0.0, 0.0, 0.0, 0.0, 0.0, 0.0, 0.0, 0.0, 0.0, 0.0, 0.0, 0.0, 0.0, 0.0, 0.0, 0.0, 0.0, 0.0, 0.0, 0.0, 0.0, 0.0, 0.0, 0.0, 0.0, 0.0, 0.0, 0.0, 0.0, 0.0, 0.0, 0.0, 0.0, 0.0, 0.0, 0.0, 0.0, 0.0, 0.0, 0.0, 0.0, 0.0, 0.0, 0.0, 0.0, 0.0, 0.0, 0.0, 0.0, 0.0, 0.0, 0.0, 0.0, 0.0, 0.0, 0.0, 0.0, 0.0, 0.0, 0.0, 0.0, 0.0, 0.0, 0.0, 0.0, 0.0, 0.0, 0.0, 0.0, 0.0, 0.0, 0.0, 0.0, 0.0, 0.0, 0.0, 0.0, 0.0, 0.0, 0.0, 0.0, 0.0, 0.0, 0.0, 0.0, 0.0, 0.0, 0.0, 0.0, 0.0, 0.0, 0.0, 0.0, 0.0, 0.0, 0.0, 0.0, 0.0, 0.0, 0.0, 0.0, 0.0, 0.0, 0.0, 0.0, 0.0, 0.0, 0.0, 0.0, 0.0, 0.0, 0.0, 0.0, 0.0, 0.0, 0.0, 0.0, 0.0, 0.0, 0.0, 0.0, 0.0, 0.0, 0.0, 0.0, 0.0, 0.0, 0.0, 0.0, 0.0, 0.0, 0.0, 0.0, 0.0, 0.0, 0.0, 0.0, 0.0, 0.0, 0.0, 0.0, 0.0, 0.0, 0.0, 0.0, 0.0, 0.0, 0.0, 0.0, 0.0, 0.0, 0.0, 0.0, 0.0, 0.0, 0.0, 0.0, 0.0, 0.0, 0.0, 0.0, 0.0, 0.0, 0.0, 0.0, 0.0, 0.0, 0.0, 0.0, 0.0, 0.0, 0.0, 0.0, 0.0, 0.0, 0.0, 0.0, 0.0, 0.0, 0.0, 0.0, 0.0, 0.0, 0.0, 0.0, 0.0, 0.0, 0.0, 0.0, 0.0, 0.0, 0.0, 0.0, 0.0, 0.0, 0.0, 0.0, 0.0, 0.0, 0.0, 0.0, 0.0, 0.0, 0.0, 0.0, 0.0, 0.0, 0.0, 0.0, 0.0, 0.0, 0.0, 0.0, 0.0, 0.0, 0.0, 0.0, 0.0, 0.0, 0.0, 0.0, 0.0, 0.0, 0.0, 0.0, 0.0, 0.0, 0.0, 0.0, 0.0, 0.0, 0.0, 0.0, 0.0, 0.0, 0.0, 0.0, 0.0, 0.0, 0.0, 0.0, 0.0, 0.0, 0.0, 0.0, 0.0, 0.0, 0.0, 0.0, 0.0, 0.0, 0.0, 0.0, 0.0, 0.0, 0.0, 0.0, 0.0, 0.0, 0.0, 0.0, 0.0, 0.0, 0.0, 0.0, 0.0, 0.0, 0.0, 0.0, 0.0, 0.0, 0.0, 0.0, 0.0, 0.0, 0.0, 0.0, 0.0, 0.0, 0.0, 0.0, 0.0, 0.0, 0.0, 0.0, 0.0, 0.0, 0.0, 0.0, 0.0, 0.0, 0.0, 0.0, 0.0, 0.0, 0.0, 0.0, 0.0, 0.0, 0.0, 0.0, 0.0, 0.0, 0.0, 0.0, 0.0, 0.0, 0.0, 0.0, 0.0, 0.0, 0.0, 0.0, 0.0, 0.0, 0.0, 0.0, 0.0, 0.0, 0.0, 0.0, 0.0, 0.0, 0.0, 0.0, 0.0, 0.0, 0.0, 0.0, 0.0, 0.0, 0.0, 0.0, 0.0, 0.0, 0.0, 0.0, 0.0, 0.0, 0.0, 0.0, 0.0, 0.0, 0.0, 0.0, 0.0, 0.0, 0.0, 0.0, 0.0, 0.0, 0.0, 0.0, 0.0, 0.0, 0.0, 0.0, 0.0, 0.0, 0.0, 0.0, 0.0, 0.0, 0.0, 0.0, 0.0, 0.0, 0.0, 0.0, 0.0, 0.0, 0.0, 0.0, 0.0, 0.0, 0.0, 0.0, 0.0, 0.0, 0.0, 0.0, 0.0, 0.0, 0.0, 0.0, 0.0, 0.0, 0.0, 0.0, 0.0, 0.0, 0.0, 0.0, 0.0, 0.0, 0.0, 0.0, 0.0, 0.0, 0.0, 0.0, 0.0, 0.0, 0.0, 0.0, 0.0, 0.0, 0.0, 0.0, 0.0, 0.0, 0.0, 0.0, 0.0, 0.0, 0.0, 0.0, 0.0, 0.0, 0.0, 0.0, 0.0, 0.0, 0.0, 0.0, 0.0, 0.0, 0.0, 0.0, 0.0, 0.0, 0.0, 0.0, 0.0, 0.0, 0.0, 0.0, 0.0, 0.0, 0.0, 0.0, 0.0, 0.0, 0.0, 0.0, 0.0, 0.0, 0.0, 0.0, 0.0, 0.0, 0.0, 0.0, 0.0, 0.0, 0.0, 0.0, 0.0, 0.0, 0.0, 0.0, 0.0, 0.0, 0.0, 0.0, 0.0, 0.0, 0.0, 0.0, 0.0, 0.0, 0.0, 0.0, 0.0, 0.0, 0.0, 0.0, 0.0, 0.0, 0.0, 0.0, 0.0, 0.0, 0.0, 0.0, 0.0, 0.0, 0.0, 0.0, 0.0, 0.0, 0.0, 0.0, 0.0, 0.0, 0.0, 0.0, 0.0, 0.0, 0.0, 0.0, 0.0, 0.0, 0.0, 0.0, 0.0, 0.0, 0.0, 0.0, 0.0, 0.0, 0.0, 0.0, 0.0, 0.0, 0.0, 0.0, 0.0, 0.0, 0.0, 0.0, 0.0, 0.0, 0.0, 0.0, 0.0, 0.0, 0.0, 0.0, 0.0, 0.0, 0.0, 0.0, 0.0, 0.0, 0.0, 0.0, 0.0, 0.0, 0.0, 0.0, 0.0, 0.0, 0.0, 0.0, 0.0, 0.0, 0.0, 0.0, 0.0, 0.0, 0.0, 0.0, 0.0, 0.0, 0.0, 0.0, 0.0, 0.0, 0.0, 0.0, 0.0, 0.0, 0.0, 0.0, 0.0, 0.0, 0.0, 0.0, 0.0, 0.0, 0.0, 0.0, 0.0, 0.0, 0.0, 0.0, 0.0, 0.0, 0.0, 0.0, 0.0, 0.0, 0.0, 0.0, 0.0, 0.0, 0.0, 0.0, 0.0, 0.0, 0.0, 0.0, 0.0, 0.0, 0.0, 0.0, 0.0, 0.0, 0.0, 0.0, 0.0, 0.0, 0.0, 0.0, 0.0, 0.0, 0.0, 0.0, 0.0, 0.0, 0.0, 0.0, 0.0, 0.0, 0.0, 0.0, 0.0, 0.0, 0.0, 0.0, 0.0, 0.0, 0.0, 0.0, 0.0, 0.0, 0.0, 0.0, 0.0, 0.0, 0.0, 0.0, 0.0, 0.0, 0.0, 0.0, 0.0, 0.0, 0.0, 0.0, 0.0, 0.0, 0.0, 0.0, 0.0, 0.0, 0.0, 0.0, 0.0, 0.0, 0.0, 0.0, 0.0, 0.0, 0.0, 0.0, 0.0, 0.0, 0.0, 0.0, 0.0, 0.0, 0.0, 0.0, 0.0, 0.0, 0.0, 0.0, 0.0, 0.0, 0.0, 0.0, 0.0, 0.0, 0.0, 0.0, 0.0, 0.0, 0.0, 0.0, 0.0, 0.0, 0.0, 0.0, 0.0, 0.0, 0.0, 0.0, 0.0, 0.0, 0.0, 0.0, 0.0, 0.0, 0.0, 0.0, 0.0, 0.0, 0.0, 0.0, 0.0, 0.0, 0.0, 0.0, 0.0, 0.0, 0.0, 0.0, 0.0, 0.0, 0.0, 0.0, 0.0, 0.0, 0.0, 0.0, 0.0, 0.0, 0.0, 0.0, 0.0, 0.0, 0.0, 0.0, 0.0, 0.0, 0.0, 0.0, 0.0, 0.0, 0.0, 0.0, 0.0, 0.0, 0.0, 0.0, 0.0, 0.0, 0.0, 0.0, 0.0, 0.0, 0.0, 0.0, 0.0, 0.0, 0.0, 0.0, 0.0, 0.0, 0.0, 0.0, 0.0, 0.0, 0.0, 0.0, 0.0, 0.0, 0.0, 0.0, 0.0, 0.0, 0.0, 0.0, 0.0, 0.0, 0.0, 0.0, 0.0, 0.0, 0.0, 0.0, 0.0, 0.0, 0.0, 0.0, 0.0, 0.0, 0.0, 0.0, 0.0, 0.0, 0.0, 0.0, 0.0, 0.0, 0.0, 0.0, 0.0, 0.0, 0.0, 0.0, 0.0, 0.0, 0.0, 0.0, 0.0, 0.0, 0.0, 0.0, 0.0, 0.0, 0.0, 0.0, 0.0, 0.0, 0.0, 0.0, 0.0, 0.0, 0.0, 0.0, 0.0, 0.0, 0.0, 0.0, 0.0, 0.0, 0.0, 0.0, 0.0, 0.0, 0.0, 0.0, 0.0, 0.0, 0.0, 0.0, 0.0, 0.0, 0.0, 0.0, 0.0, 0.0, 0.0, 0.0, 0.0, 0.0, 0.0, 0.0, 0.0, 0.0, 0.0, 0.0, 0.0, 0.0, 0.0, 0.0, 0.0, 0.0, 0.0, 0.0, 0.0, 0.0, 0.0, 0.0, 0.0, 0.0, 0.0, 0.0, 0.0, 0.0, 0.0, 0.0, 0.0, 0.0, 0.0, 0.0, 0.0, 0.0, 0.0, 0.0, 0.0, 0.0, 0.0, 0.0, 0.0, 0.0, 0.0, 0.0, 0.0, 0.0, 0.0, 0.0, 0.0, 0.0, 0.0, 0.0, 0.0, 0.0, 0.0, 0.0, 0.0, 0.0, 0.0, 0.0, 0.0, 0.0, 0.0, 0.0, 0.0, 0.0, 0.0, 0.0, 0.0, 0.0, 0.0, 0.0, 0.0, 0.0, 0.0, 0.0, 0.0, 0.0, 0.0, 0.0, 0.0, 0.0, 0.0, 0.0, 0.0, 0.0, 0.0, 0.0, 0.0, 0.0, 0.0, 0.0, 0.0, 0.0, 0.0, 0.0, 0.0, 0.0, 0.0, 0.0, 0.0, 0.0, 0.0, 0.0, 0.0, 0.0, 0.0, 0.0, 0.0, 0.0, 0.0, 0.0, 0.0, 0.0, 0.0, 0.0, 0.0, 0.0, 0.0, 0.0, 0.0, 0.0, 0.0, 0.0, 0.0, 0.0, 0.0, 0.0, 0.0, 0.0, 0.0, 0.0, 0.0, 0.0, 0.0, 0.0, 0.0, 0.0, 0.0, 0.0, 0.0, 0.0, 0.0, 0.0, 0.0, 0.0, 0.0, 0.0, 0.0, 0.0, 0.0, 0.0, 0.0, 0.0, 0.0, 0.0, 0.0, 0.0, 0.0, 0.0, 0.0, 0.0, 0.0, 0.0, 0.0, 0.0, 0.0, 0.0, 0.0, 0.0, 0.0, 0.0, 0.0, 0.0, 0.0, 0.0, 0.0, 0.0, 0.0, 0.0, 0.0, 0.0, 0.0, 0.0, 0.0, 0.0, 0.0, 0.0, 0.0, 0.0, 0.0, 0.0, 0.0, 0.0, 0.0, 0.0, 0.0, 0.0, 0.0, 0.0, 0.0, 0.0, 0.0, 0.0, 0.0, 0.0, 0.0, 0.0, 0.0, 0.0, 0.0, 0.0, 0.0, 0.0, 0.0, 0.0, 0.0, 0.0, 0.0, 0.0, 0.0, 0.0, 0.0, 0.0, 0.0, 0.0, 0.0, 0.0, 0.0, 0.0, 0.0, 0.0, 0.0, 0.0, 0.0, 0.0, 0.0, 0.0, 0.0, 0.0, 0.0, 0.0, 0.0, 0.0, 0.0, 0.0, 0.0, 0.0, 0.0, 0.0, 0.0, 0.0, 0.0, 0.0, 0.0, 0.0, 0.0, 0.0, 0.0, 0.0, 0.0, 0.0, 0.0, 0.0, 0.0, 0.0, 0.0, 0.0, 0.0, 0.0, 0.0, 0.0, 0.0, 0.0, 0.0, 0.0, 0.0, 0.0, 0.0, 0.0, 0.0, 0.0, 0.0, 0.0, 0.0, 0.0, 0.0, 0.0, 0.0, 0.0, 0.0, 0.0, 0.0, 0.0, 0.0, 0.0, 0.0, 0.0, 0.0, 0.0, 0.0, 0.0, 0.0, 0.0, 0.0, 0.0, 0.0, 0.0, 0.0, 0.0, 0.0, 0.0, 0.0, 0.0, 0.0, 0.0, 0.0, 0.0, 0.0, 0.0, 0.0, 0.0, 0.0, 0.0, 0.0, 0.0, 0.0, 0.0, 0.0, 0.0, 0.0, 0.0, 0.0, 0.0, 0.0, 0.0, 0.0, 0.0, 0.0, 0.0, 0.0, 0.0, 0.0, 0.0, 0.0, 0.0, 0.0, 0.0, 0.0, 0.0, 0.0, 0.0, 0.0, 0.0, 0.0, 0.0, 0.0, 0.0, 0.0, 0.0, 0.0, 0.0, 0.0, 0.0, 0.0, 0.0, 0.0, 0.0, 0.0, 0.0, 0.0, 0.0, 0.0, 0.0, 0.0, 0.0, 0.0, 0.0, 0.0, 0.0, 0.0, 0.0, 0.0, 0.0, 0.0, 0.0, 0.0, 0.0, 0.0, 0.0, 0.0, 0.0, 0.0, 0.0, 0.0, 0.0, 0.0, 0.0, 0.0, 0.0, 0.0, 0.0, 0.0, 0.0, 0.0, 0.0, 0.0, 0.0, 0.0, 0.0, 0.0, 0.0, 0.0, 0.0, 0.0, 0.0, 0.0, 0.0, 0.0, 0.0, 0.0, 0.0, 0.0, 0.0, 0.0, 0.0, 0.0, 0.0, 0.0, 0.0, 0.0, 0.0, 0.0, 0.0, 0.0, 0.0, 0.0, 0.0, 0.0, 0.0, 0.0, 0.0, 0.0, 0.0, 0.0, 0.0, 0.0, 0.0, 0.0, 0.0, 0.0, 0.0, 0.0, 0.0, 0.0, 0.0, 0.0, 0.0, 0.0, 0.0, 0.0, 0.0, 0.0, 0.0, 0.0, 0.0, 0.0, 0.0, 0.0, 0.0, 0.0, 0.0, 0.0, 0.0])
me_plane_001.update()
me_plane_002 = bpy.data.meshes.new('Plane.002')
me_plane_002.from_pydata([(0.3463, 0.8215, -0.2), (0.2124, 1.755, -0.2), (0.7353, -0.5221, -0.2), (1.325, -0.7221, -0.2), (0.3463, 0.8215, -0.6), (0.2124, 1.755, -0.6), (0.7353, -0.5221, -0.6), (1.325, -0.7221, -0.6), (0.3129, 1.055, -0.2), (0.3129, 1.055, -0.6), (1.303, 0.846, -0.6), (1.303, 0.846, -0.2), (1.245, 1.075, -0.2), (1.245, 1.075, -0.6), (0.5855, 0.8276, -0.6), (0.5855, 0.8276, -0.2), (0.5459, 1.06, -0.2), (0.5459, 1.06, -0.6), (0.3775, 0.5668, -0.2), (0.3775, 0.5668, -0.6), (0.05533, 0.8215, -0.3), (0.1572, 0.8215, -0.2), (-0.05598, 1.755, -0.3), (0.04572, 1.755, -0.2), (0.5073, -0.7347, -0.3), (0.5881, -0.6595, -0.2), (1.325, -0.8892, -0.2), (1.325, -0.9899, -0.3), (0.04572, 1.755, -0.6), (-0.05598, 1.755, -0.5), (0.1572, 0.8215, -0.6), (0.05533, 0.8215, -0.5), (0.5881, -0.6595, -0.6), (0.5073, -0.7347, -0.5), (1.325, -0.9899, -0.5), (1.325, -0.8892, -0.6), (0.1292, 1.055, -0.2), (0.0275, 1.055, -0.3), (0.0275, 1.055, -0.5), (0.1292, 1.055, -0.6), (0.187, 0.5379, -0.2), (0.08651, 0.5226, -0.3), (0.08651, 0.5226, -0.5), (0.187, 0.5379, -0.6)], [], [(41, 20, 31, 42), (27, 24, 33, 34), (18, 40, 25, 2), (4, 19, 43, 30), (35, 32, 6, 7), (3, 26, 27, 34, 35, 7), (37, 22, 29, 38), (18, 2, 6, 19), (0, 21, 40, 18), (15, 14, 10, 11), (24, 41, 42, 33), (28, 5, 9, 39), (2, 3, 7, 6), (36, 21, 0, 8), (1, 8, 9, 5), (39, 9, 4, 30), (22, 23, 1, 5, 28, 29), (12, 11, 10, 13), (17, 16, 12, 13), (14, 17, 13, 10), (16, 15, 11, 12), (8, 0, 15, 16), (4, 9, 17, 14), (9, 8, 16, 17), (0, 4, 14, 15), (26, 3, 2, 25), (0, 18, 19, 4), (19, 6, 32, 43), (23, 36, 8, 1), (15, 14, 19, 18), (15, 18, 0), (4, 19, 14), (37, 20, 21, 36), (41, 24, 25, 40), (24, 27, 26, 25), (39, 30, 31, 38), (43, 32, 33, 42), (32, 35, 34, 33), (22, 37, 36, 23), (28, 39, 38, 29), (20, 41, 40, 21), (30, 43, 42, 31), (20, 37, 38, 31)])
_uv = me_plane_002.uv_layers.new(name='UVMap')
_uv.uv.foreach_set('vector', [0.0, 0.0, 0.0, 0.0, 0.0, 0.0, 0.0, 0.0, 0.0, 0.0, 0.0, 0.0, 0.0, 0.0, 0.0, 0.0, 0.0, 0.0, 0.0, 0.0, 0.0, 0.0, 0.0, 0.0, 0.0, 0.0, 0.0, 0.0, 0.0, 0.0, 0.0, 0.0, 0.0, 0.0, 0.0, 0.0, 0.0, 0.0, 0.0, 0.0, 0.0, 0.0, 0.0, 0.0, 0.0, 0.0, 0.0, 0.0, 0.0, 0.0, 0.0, 0.0, 0.0, 0.0, 0.0, 0.0, 0.0, 0.0, 0.0, 0.0, 0.0, 0.0, 0.0, 0.0, 0.0, 0.0, 0.0, 0.0, 0.0, 0.0, 0.0, 0.0, 0.0, 0.0, 0.0, 0.0, 0.0, 0.0, 0.0, 0.0, 0.0, 0.0, 0.0, 0.0, 0.0, 0.0, 0.0, 0.0, 0.0, 0.0, 0.0, 0.0, 0.0, 0.0, 0.0, 0.0, 0.0, 0.0, 0.0, 0.0, 0.0, 0.0, 0.0, 0.0, 0.0, 0.0, 0.0, 0.0, 0.0, 0.0, 0.0, 0.0, 0.0, 0.0, 0.0, 0.0, 0.0, 0.0, 0.0, 0.0, 0.0, 0.0, 0.0, 0.0, 0.0, 0.0, 0.0, 0.0, 0.0, 0.0, 0.0, 0.0, 0.0, 0.0, 0.0, 0.0, 0.0, 0.0, 0.0, 0.0, 0.0, 0.0, 0.0, 0.0, 0.0, 0.0, 0.0, 0.0, 0.0, 0.0, 0.0, 0.0, 0.0, 0.0, 0.0, 0.0, 0.0, 0.0, 0.0, 0.0, 0.0, 0.0, 0.0, 0.0, 0.0, 0.0, 0.0, 0.0, 0.0, 0.0, 0.0, 0.0, 0.0, 0.0, 0.0, 0.0, 0.0, 0.0, 0.0, 0.0, 0.0, 0.0, 0.0, 0.0, 0.0, 0.0, 0.0, 0.0, 0.0, 0.0, 0.0, 0.0, 0.0, 0.0, 0.0, 0.0, 0.0, 0.0, 0.0, 0.0, 0.0, 0.0, 0.0, 0.0, 0.0, 0.0, 0.0, 0.0, 0.0, 0.0, 0.0, 0.0, 0.0, 0.0, 0.0, 0.0, 0.0, 0.0, 0.0, 0.0, 0.0, 0.0, 0.0, 0.0, 0.0, 0.0, 0.0, 0.0, 0.0, 0.0, 0.0, 0.0, 0.0, 0.0, 0.0, 0.0, 0.0, 0.0, 0.0, 0.0, 0.0, 0.0, 0.0, 0.0, 0.0, 0.0, 0.0, 0.0, 0.0, 0.0, 0.0, 0.0, 0.0, 0.0, 0.0, 0.0, 0.0, 0.0, 0.0, 0.0, 0.0, 0.0, 0.0, 0.0, 0.0, 0.0, 0.0, 0.0, 0.0, 0.0, 0.0, 0.0, 0.0, 0.0, 0.0, 0.0, 0.0, 0.0, 0.0, 0.0, 0.0, 0.0, 0.0, 0.0, 0.0, 0.0, 0.0, 0.0, 0.0, 0.0, 0.0, 0.0, 0.0, 0.0, 0.0, 0.0, 0.0, 0.0, 0.0, 0.0, 0.0, 0.0, 0.0, 0.0, 0.0, 0.0, 0.0, 0.0, 0.0, 0.0, 0.0, 0.0, 0.0, 0.0, 0.0, 0.0, 0.0, 0.0, 0.0, 0.0, 0.0, 0.0, 0.0, 0.0, 0.0, 0.0, 0.0, 0.0, 0.0, 0.0, 0.0, 0.0, 0.0, 0.0, 0.0, 0.0, 0.0, 0.0, 0.0, 0.0, 0.0, 0.0, 0.0, 0.0, 0.0, 0.0, 0.0, 0.0])
me_plane_002.update()
me_plane_003 = bpy.data.meshes.new('Plane.003')
me_plane_003.from_pydata([(-1.0, -1.0, 0.0), (-0.7834, -1.0, 0.0), (-0.7834, -0.6079, 0.0), (-0.5817, -0.7326, 0.0), (-0.3848, -0.3848, 0.0), (-0.2601, 0.1599, 0.0), (-0.6981, -0.2404, 0.0), (-0.7375, 0.1731, 0.0), (-0.7834, -0.6079, 0.2), (-1.0, -1.0, 0.2), (-0.7834, -1.0, 0.2), (-0.5817, -0.7326, 0.2), (-0.6981, -0.2404, 0.2), (-0.3848, -0.3848, 0.2), (-0.2601, 0.1599, 0.2), (-0.7375, 0.1731, 0.2)], [], [(5, 4, 6, 7), (6, 4, 3, 2), (0, 2, 3, 1), (14, 15, 12, 13), (12, 8, 11, 13), (9, 10, 11, 8), (7, 6, 12, 15), (3, 4, 13, 11), (1, 3, 11, 10), (2, 0, 9, 8), (5, 7, 15, 14), (4, 5, 14, 13), (6, 2, 8, 12), (0, 1, 10, 9)])
_uv = me_plane_003.uv_layers.new(name='UVMap')
_uv.uv.foreach_set('vector', [0.0, 0.0, 0.0, 0.0, 0.0, 0.0, 0.0, 0.0, 0.0, 0.0, 0.0, 0.0, 0.0, 0.0, 0.0, 0.0, 0.0, 0.0, 0.0, 0.0, 0.0, 0.0, 0.0, 0.0, 0.0, 0.0, 0.0, 0.0, 0.0, 0.0, 0.0, 0.0, 0.0, 0.0, 0.0, 0.0, 0.0, 0.0, 0.0, 0.0, 0.0, 0.0, 0.0, 0.0, 0.0, 0.0, 0.0, 0.0, 0.0, 0.0, 0.0, 0.0, 0.0, 0.0, 0.0, 0.0, 0.0, 0.0, 0.0, 0.0, 0.0, 0.0, 0.0, 0.0, 0.0, 0.0, 0.0, 0.0, 0.0, 0.0, 0.0, 0.0, 0.0, 0.0, 0.0, 0.0, 0.0, 0.0, 0.0, 0.0, 0.0, 0.0, 0.0, 0.0, 0.0, 0.0, 0.0, 0.0, 0.0, 0.0, 0.0, 0.0, 0.0, 0.0, 0.0, 0.0, 0.0, 0.0, 0.0, 0.0, 0.0, 0.0, 0.0, 0.0, 0.0, 0.0, 0.0, 0.0, 0.0, 0.0, 0.0, 0.0])
me_plane_003.update()
me_cylinder = bpy.data.meshes.new('Cylinder')
me_cylinder.from_pydata([(0.0, 1.0, -1.0), (1.677e-08, 0.799, 0.7779), (0.1951, 0.9808, -1.0), (0.1559, 0.7837, 0.7779), (0.3827, 0.9239, -1.0), (0.3058, 0.7382, 0.7779), (0.5556, 0.8315, -1.0), (0.4439, 0.6644, 0.7779), (0.7071, 0.7071, -1.0), (0.565, 0.565, 0.7779), (0.8315, 0.5556, -1.0), (0.6644, 0.4439, 0.7779), (0.9239, 0.3827, -1.0), (0.7382, 0.3058, 0.7779), (0.9808, 0.1951, -1.0), (0.7837, 0.1559, 0.7779), (1.0, 0.0, -1.0), (0.799, 0.0, 0.7779), (0.9808, -0.1951, -1.0), (0.7837, -0.1559, 0.7779), (0.9239, -0.3827, -1.0), (0.7382, -0.3058, 0.7779), (0.8315, -0.5556, -1.0), (0.6644, -0.4439, 0.7779), (0.7071, -0.7071, -1.0), (0.565, -0.565, 0.7779), (0.5556, -0.8315, -1.0), (0.4439, -0.6644, 0.7779), (0.3827, -0.9239, -1.0), (0.3058, -0.7382, 0.7779), (0.1951, -0.9808, -1.0), (0.1559, -0.7837, 0.7779), (0.0, -1.0, -1.0), (1.677e-08, -0.799, 0.7779), (-0.1951, -0.9808, -1.0), (-0.1559, -0.7837, 0.7779), (-0.3827, -0.9239, -1.0), (-0.3058, -0.7382, 0.7779), (-0.5556, -0.8315, -1.0), (-0.4439, -0.6644, 0.7779), (-0.7071, -0.7071, -1.0), (-0.565, -0.565, 0.7779), (-0.8315, -0.5556, -1.0), (-0.6644, -0.4439, 0.7779), (-0.9239, -0.3827, -1.0), (-0.7382, -0.3058, 0.7779), (-0.9808, -0.1951, -1.0), (-0.7837, -0.1559, 0.7779), (-1.0, 0.0, -1.0), (-0.799, 0.0, 0.7779), (-0.9808, 0.1951, -1.0), (-0.7837, 0.1559, 0.7779), (-0.9239, 0.3827, -1.0), (-0.7382, 0.3058, 0.7779), (-0.8315, 0.5556, -1.0), (-0.6644, 0.4439, 0.7779), (-0.7071, 0.7071, -1.0), (-0.565, 0.565, 0.7779), (-0.5556, 0.8315, -1.0), (-0.4439, 0.6644, 0.7779), (-0.3827, 0.9239, -1.0), (-0.3058, 0.7382, 0.7779), (-0.1951, 0.9808, -1.0), (-0.1559, 0.7837, 0.7779), (0.1951, 0.9808, 0.7779), (1.677e-08, 1.0, 0.7779), (0.3827, 0.9239, 0.7779), (0.5556, 0.8315, 0.7779), (0.7071, 0.7071, 0.7779), (0.8315, 0.5556, 0.7779), (0.9239, 0.3827, 0.7779), (0.9808, 0.1951, 0.7779), (1.0, 0.0, 0.7779), (0.9808, -0.1951, 0.7779), (0.9239, -0.3827, 0.7779), (0.8315, -0.5556, 0.7779), (0.7071, -0.7071, 0.7779), (0.5556, -0.8315, 0.7779), (0.3827, -0.9239, 0.7779), (0.1951, -0.9808, 0.7779), (1.677e-08, -1.0, 0.7779), (-0.1951, -0.9808, 0.7779), (-0.3827, -0.9239, 0.7779), (-0.5556, -0.8315, 0.7779), (-0.7071, -0.7071, 0.7779), (-0.8315, -0.5556, 0.7779), (-0.9239, -0.3827, 0.7779), (-0.9808, -0.1951, 0.7779), (-1.0, 0.0, 0.7779), (-0.9808, 0.1951, 0.7779), (-0.9239, 0.3827, 0.7779), (-0.8315, 0.5556, 0.7779), (-0.7071, 0.7071, 0.7779), (-0.5556, 0.8315, 0.7779), (-0.3827, 0.9239, 0.7779), (-0.1951, 0.9808, 0.7779), (0.1559, 0.7837, -0.6884), (1.133e-07, 0.799, -0.6884), (0.3058, 0.7382, -0.6884), (0.4439, 0.6644, -0.6884), (0.565, 0.565, -0.6884), (0.6644, 0.4439, -0.6884), (0.7382, 0.3058, -0.6884), (0.7837, 0.1559, -0.6884), (0.799, 0.0, -0.6884), (0.7837, -0.1559, -0.6884), (0.7382, -0.3058, -0.6884), (0.6644, -0.4439, -0.6884), (0.565, -0.565, -0.6884), (0.4439, -0.6644, -0.6884), (0.3058, -0.7382, -0.6884), (0.1559, -0.7837, -0.6884), (1.133e-07, -0.799, -0.6884), (-0.1559, -0.7837, -0.6884), (-0.3058, -0.7382, -0.6884), (-0.4439, -0.6644, -0.6884), (-0.565, -0.565, -0.6884), (-0.6644, -0.4439, -0.6884), (-0.7382, -0.3058, -0.6884), (-0.7837, -0.1559, -0.6884), (-0.799, 0.0, -0.6884), (-0.7837, 0.1559, -0.6884), (-0.7382, 0.3058, -0.6884), (-0.6644, 0.4439, -0.6884), (-0.565, 0.565, -0.6884), (-0.4439, 0.6644, -0.6884), (-0.3058, 0.7382, -0.6884), (-0.1559, 0.7837, -0.6884)], [], [(0, 65, 64, 2), (2, 64, 66, 4), (4, 66, 67, 6), (6, 67, 68, 8), (8, 68, 69, 10), (10, 69, 70, 12), (12, 70, 71, 14), (14, 71, 72, 16), (16, 72, 73, 18), (18, 73, 74, 20), (20, 74, 75, 22), (22, 75, 76, 24), (24, 76, 77, 26), (26, 77, 78, 28), (28, 78, 79, 30), (30, 79, 80, 32), (32, 80, 81, 34), (34, 81, 82, 36), (36, 82, 83, 38), (38, 83, 84, 40), (40, 84, 85, 42), (42, 85, 86, 44), (44, 86, 87, 46), (46, 87, 88, 48), (48, 88, 89, 50), (50, 89, 90, 52), (52, 90, 91, 54), (54, 91, 92, 56), (56, 92, 93, 58), (58, 93, 94, 60), (11, 9, 100, 101), (60, 94, 95, 62), (62, 95, 65, 0), (0, 2, 4, 6, 8, 10, 12, 14, 16, 18, 20, 22, 24, 26, 28, 30, 32, 34, 36, 38, 40, 42, 44, 46, 48, 50, 52, 54, 56, 58, 60, 62), (1, 3, 64, 65), (3, 5, 66, 64), (5, 7, 67, 66), (7, 9, 68, 67), (9, 11, 69, 68), (11, 13, 70, 69), (13, 15, 71, 70), (15, 17, 72, 71), (17, 19, 73, 72), (19, 21, 74, 73), (21, 23, 75, 74), (23, 25, 76, 75), (25, 27, 77, 76), (27, 29, 78, 77), (29, 31, 79, 78), (31, 33, 80, 79), (33, 35, 81, 80), (35, 37, 82, 81), (37, 39, 83, 82), (39, 41, 84, 83), (41, 43, 85, 84), (43, 45, 86, 85), (45, 47, 87, 86), (47, 49, 88, 87), (49, 51, 89, 88), (51, 53, 90, 89), (53, 55, 91, 90), (55, 57, 92, 91), (57, 59, 93, 92), (59, 61, 94, 93), (61, 63, 95, 94), (63, 1, 65, 95), (96, 97, 127, 126, 125, 124, 123, 122, 121, 120, 119, 118, 117, 116, 115, 114, 113, 112, 111, 110, 109, 108, 107, 106, 105, 104, 103, 102, 101, 100, 99, 98), (1, 63, 127, 97), (39, 37, 114, 115), (13, 11, 101, 102), (41, 39, 115, 116), (15, 13, 102, 103), (43, 41, 116, 117), (17, 15, 103, 104), (45, 43, 117, 118), (19, 17, 104, 105), (47, 45, 118, 119), (21, 19, 105, 106), (49, 47, 119, 120), (23, 21, 106, 107), (51, 49, 120, 121), (25, 23, 107, 108), (53, 51, 121, 122), (27, 25, 108, 109), (55, 53, 122, 123), (29, 27, 109, 110), (3, 1, 97, 96), (57, 55, 123, 124), (31, 29, 110, 111), (5, 3, 96, 98), (59, 57, 124, 125), (33, 31, 111, 112), (7, 5, 98, 99), (61, 59, 125, 126), (35, 33, 112, 113), (9, 7, 99, 100), (63, 61, 126, 127), (37, 35, 113, 114)])
me_cylinder.polygons.foreach_set('use_smooth', [True] * 98)
_k = set([(0, 2), (0, 62), (1, 3), (1, 63), (2, 4), (3, 5), (4, 6), (5, 7), (6, 8), (7, 9), (8, 10), (9, 11), (10, 12), (11, 13), (12, 14), (13, 15), (14, 16), (15, 17), (16, 18), (17, 19), (18, 20), (19, 21), (20, 22), (21, 23), (22, 24), (23, 25), (24, 26), (25, 27), (26, 28), (27, 29), (28, 30), (29, 31), (30, 32), (31, 33), (32, 34), (33, 35), (34, 36), (35, 37), (36, 38), (37, 39), (38, 40), (39, 41), (40, 42), (41, 43), (42, 44), (43, 45), (44, 46), (45, 47), (46, 48), (47, 49), (48, 50), (49, 51), (50, 52), (51, 53), (52, 54), (53, 55), (54, 56), (55, 57), (56, 58), (57, 59), (58, 60), (59, 61), (60, 62), (61, 63), (64, 65), (64, 66), (65, 95), (66, 67), (67, 68), (68, 69), (69, 70), (70, 71), (71, 72), (72, 73), (73, 74), (74, 75), (75, 76), (76, 77), (77, 78), (78, 79), (79, 80), (80, 81), (81, 82), (82, 83), (83, 84), (84, 85), (85, 86), (86, 87), (87, 88), (88, 89), (89, 90), (90, 91), (91, 92), (92, 93), (93, 94), (94, 95), (96, 97), (96, 98), (97, 127), (98, 99), (99, 100), (100, 101), (101, 102), (102, 103), (103, 104), (104, 105), (105, 106), (106, 107), (107, 108), (108, 109), (109, 110), (110, 111), (111, 112), (112, 113), (113, 114), (114, 115), (115, 116), (116, 117), (117, 118), (118, 119), (119, 120), (120, 121), (121, 122), (122, 123), (123, 124), (124, 125), (125, 126), (126, 127)])
me_cylinder.attributes.new('sharp_edge', 'BOOLEAN', 'EDGE').data.foreach_set('value', [ (min(e.vertices), max(e.vertices)) in _k for e in me_cylinder.edges])
_uv = me_cylinder.uv_layers.new(name='UVMap')
_uv.uv.foreach_set('vector', [1.0, 0.5, 1.0, 1.0, 0.9688, 1.0, 0.9688, 0.5, 0.9688, 0.5, 0.9688, 1.0, 0.9375, 1.0, 0.9375, 0.5, 0.9375, 0.5, 0.9375, 1.0, 0.9062, 1.0, 0.9062, 0.5, 0.9062, 0.5, 0.9062, 1.0, 0.875, 1.0, 0.875, 0.5, 0.875, 0.5, 0.875, 1.0, 0.8438, 1.0, 0.8438, 0.5, 0.8438, 0.5, 0.8438, 1.0, 0.8125, 1.0, 0.8125, 0.5, 0.8125, 0.5, 0.8125, 1.0, 0.7812, 1.0, 0.7812, 0.5, 0.7812, 0.5, 0.7812, 1.0, 0.75, 1.0, 0.75, 0.5, 0.75, 0.5, 0.75, 1.0, 0.7188, 1.0, 0.7188, 0.5, 0.7188, 0.5, 0.7188, 1.0, 0.6875, 1.0, 0.6875, 0.5, 0.6875, 0.5, 0.6875, 1.0, 0.6562, 1.0, 0.6562, 0.5, 0.6562, 0.5, 0.6562, 1.0, 0.625, 1.0, 0.625, 0.5, 0.625, 0.5, 0.625, 1.0, 0.5938, 1.0, 0.5938, 0.5, 0.5938, 0.5, 0.5938, 1.0, 0.5625, 1.0, 0.5625, 0.5, 0.5625, 0.5, 0.5625, 1.0, 0.5312, 1.0, 0.5312, 0.5, 0.5312, 0.5, 0.5312, 1.0, 0.5, 1.0, 0.5, 0.5, 0.5, 0.5, 0.5, 1.0, 0.4688, 1.0, 0.4688, 0.5, 0.4688, 0.5, 0.4688, 1.0, 0.4375, 1.0, 0.4375, 0.5, 0.4375, 0.5, 0.4375, 1.0, 0.4062, 1.0, 0.4062, 0.5, 0.4062, 0.5, 0.4062, 1.0, 0.375, 1.0, 0.375, 0.5, 0.375, 0.5, 0.375, 1.0, 0.3438, 1.0, 0.3438, 0.5, 0.3438, 0.5, 0.3438, 1.0, 0.3125, 1.0, 0.3125, 0.5, 0.3125, 0.5, 0.3125, 1.0, 0.2812, 1.0, 0.2812, 0.5, 0.2812, 0.5, 0.2812, 1.0, 0.25, 1.0, 0.25, 0.5, 0.25, 0.5, 0.25, 1.0, 0.2188, 1.0, 0.2188, 0.5, 0.2188, 0.5, 0.2188, 1.0, 0.1875, 1.0, 0.1875, 0.5, 0.1875, 0.5, 0.1875, 1.0, 0.1562, 1.0, 0.1562, 0.5, 0.1562, 0.5, 0.1562, 1.0, 0.125, 1.0, 0.125, 0.5, 0.125, 0.5, 0.125, 1.0, 0.09375, 1.0, 0.09375, 0.5, 0.09375, 0.5, 0.09375, 1.0, 0.0625, 1.0, 0.0625, 0.5, 0.4094, 0.3565, 0.3856, 0.3856, 0.3856, 0.3856, 0.4094, 0.3565, 0.0625, 0.5, 0.0625, 1.0, 0.03125, 1.0, 0.03125, 0.5, 0.03125, 0.5, 0.03125, 1.0, 0.0, 1.0, 0.0, 0.5, 0.75, 0.49, 0.7968, 0.4854, 0.8418, 0.4717, 0.8833, 0.4496, 0.9197, 0.4197, 0.9496, 0.3833, 0.9717, 0.3418, 0.9854, 0.2968, 0.99, 0.25, 0.9854, 0.2032, 0.9717, 0.1582, 0.9496, 0.1167, 0.9197, 0.08029, 0.8833, 0.05045, 0.8418, 0.02827, 0.7968, 0.01461, 0.75, 0.01, 0.7032, 0.01461, 0.6582, 0.02827, 0.6167, 0.05045, 0.5803, 0.08029, 0.5504, 0.1167, 0.5283, 0.1582, 0.5146, 0.2032, 0.51, 0.25, 0.5146, 0.2968, 0.5283, 0.3418, 0.5504, 0.3833, 0.5803, 0.4197, 0.6167, 0.4496, 0.6582, 0.4717, 0.7032, 0.4854, 0.25, 0.4418, 0.2874, 0.4381, 0.2968, 0.4854, 0.25, 0.49, 0.2874, 0.4381, 0.3234, 0.4272, 0.3418, 0.4717, 0.2968, 0.4854, 0.3234, 0.4272, 0.3565, 0.4094, 0.3833, 0.4496, 0.3418, 0.4717, 0.3565, 0.4094, 0.3856, 0.3856, 0.4197, 0.4197, 0.3833, 0.4496, 0.3856, 0.3856, 0.4094, 0.3565, 0.4496, 0.3833, 0.4197, 0.4197, 0.4094, 0.3565, 0.4272, 0.3234, 0.4717, 0.3418, 0.4496, 0.3833, 0.4272, 0.3234, 0.4381, 0.2874, 0.4854, 0.2968, 0.4717, 0.3418, 0.4381, 0.2874, 0.4418, 0.25, 0.49, 0.25, 0.4854, 0.2968, 0.4418, 0.25, 0.4381, 0.2126, 0.4854, 0.2032, 0.49, 0.25, 0.4381, 0.2126, 0.4272, 0.1766, 0.4717, 0.1582, 0.4854, 0.2032, 0.4272, 0.1766, 0.4094, 0.1435, 0.4496, 0.1167, 0.4717, 0.1582, 0.4094, 0.1435, 0.3856, 0.1144, 0.4197, 0.08029, 0.4496, 0.1167, 0.3856, 0.1144, 0.3565, 0.09055, 0.3833, 0.05045, 0.4197, 0.08029, 0.3565, 0.09055, 0.3234, 0.07283, 0.3418, 0.02827, 0.3833, 0.05045, 0.3234, 0.07283, 0.2874, 0.06192, 0.2968, 0.01461, 0.3418, 0.02827, 0.2874, 0.06192, 0.25, 0.05823, 0.25, 0.01, 0.2968, 0.01461, 0.25, 0.05823, 0.2126, 0.06192, 0.2032, 0.01461, 0.25, 0.01, 0.2126, 0.06192, 0.1766, 0.07283, 0.1582, 0.02827, 0.2032, 0.01461, 0.1766, 0.07283, 0.1435, 0.09055, 0.1167, 0.05045, 0.1582, 0.02827, 0.1435, 0.09055, 0.1144, 0.1144, 0.08029, 0.08029, 0.1167, 0.05045, 0.1144, 0.1144, 0.09055, 0.1435, 0.05045, 0.1167, 0.08029, 0.08029, 0.09055, 0.1435, 0.07283, 0.1766, 0.02827, 0.1582, 0.05045, 0.1167, 0.07283, 0.1766, 0.06192, 0.2126, 0.01461, 0.2032, 0.02827, 0.1582, 0.06192, 0.2126, 0.05823, 0.25, 0.01, 0.25, 0.01461, 0.2032, 0.05823, 0.25, 0.06192, 0.2874, 0.01461, 0.2968, 0.01, 0.25, 0.06192, 0.2874, 0.07283, 0.3234, 0.02827, 0.3418, 0.01461, 0.2968, 0.07283, 0.3234, 0.09055, 0.3565, 0.05045, 0.3833, 0.02827, 0.3418, 0.09055, 0.3565, 0.1144, 0.3856, 0.08029, 0.4197, 0.05045, 0.3833, 0.1144, 0.3856, 0.1435, 0.4094, 0.1167, 0.4496, 0.08029, 0.4197, 0.1435, 0.4094, 0.1766, 0.4272, 0.1582, 0.4717, 0.1167, 0.4496, 0.1766, 0.4272, 0.2126, 0.4381, 0.2032, 0.4854, 0.1582, 0.4717, 0.2126, 0.4381, 0.25, 0.4418, 0.25, 0.49, 0.2032, 0.4854, 0.2874, 0.4381, 0.25, 0.4418, 0.2126, 0.4381, 0.1766, 0.4272, 0.1435, 0.4094, 0.1144, 0.3856, 0.09055, 0.3565, 0.07283, 0.3234, 0.06192, 0.2874, 0.05823, 0.25, 0.06192, 0.2126, 0.07283, 0.1766, 0.09055, 0.1435, 0.1144, 0.1144, 0.1435, 0.09055, 0.1766, 0.07283, 0.2126, 0.06192, 0.25, 0.05823, 0.2874, 0.06192, 0.3234, 0.07283, 0.3565, 0.09055, 0.3856, 0.1144, 0.4094, 0.1435, 0.4272, 0.1766, 0.4381, 0.2126, 0.4418, 0.25, 0.4381, 0.2874, 0.4272, 0.3234, 0.4094, 0.3565, 0.3856, 0.3856, 0.3565, 0.4094, 0.3234, 0.4272, 0.25, 0.4418, 0.2126, 0.4381, 0.2126, 0.4381, 0.25, 0.4418, 0.1435, 0.09055, 0.1766, 0.07283, 0.1766, 0.07283, 0.1435, 0.09055, 0.4272, 0.3234, 0.4094, 0.3565, 0.4094, 0.3565, 0.4272, 0.3234, 0.1144, 0.1144, 0.1435, 0.09055, 0.1435, 0.09055, 0.1144, 0.1144, 0.4381, 0.2874, 0.4272, 0.3234, 0.4272, 0.3234, 0.4381, 0.2874, 0.09055, 0.1435, 0.1144, 0.1144, 0.1144, 0.1144, 0.09055, 0.1435, 0.4418, 0.25, 0.4381, 0.2874, 0.4381, 0.2874, 0.4418, 0.25, 0.07283, 0.1766, 0.09055, 0.1435, 0.09055, 0.1435, 0.07283, 0.1766, 0.4381, 0.2126, 0.4418, 0.25, 0.4418, 0.25, 0.4381, 0.2126, 0.06192, 0.2126, 0.07283, 0.1766, 0.07283, 0.1766, 0.06192, 0.2126, 0.4272, 0.1766, 0.4381, 0.2126, 0.4381, 0.2126, 0.4272, 0.1766, 0.05823, 0.25, 0.06192, 0.2126, 0.06192, 0.2126, 0.05823, 0.25, 0.4094, 0.1435, 0.4272, 0.1766, 0.4272, 0.1766, 0.4094, 0.1435, 0.06192, 0.2874, 0.05823, 0.25, 0.05823, 0.25, 0.06192, 0.2874, 0.3856, 0.1144, 0.4094, 0.1435, 0.4094, 0.1435, 0.3856, 0.1144, 0.07283, 0.3234, 0.06192, 0.2874, 0.06192, 0.2874, 0.07283, 0.3234, 0.3565, 0.09055, 0.3856, 0.1144, 0.3856, 0.1144, 0.3565, 0.09055, 0.09055, 0.3565, 0.07283, 0.3234, 0.07283, 0.3234, 0.09055, 0.3565, 0.3234, 0.07283, 0.3565, 0.09055, 0.3565, 0.09055, 0.3234, 0.07283, 0.2874, 0.4381, 0.25, 0.4418, 0.25, 0.4418, 0.2874, 0.4381, 0.1144, 0.3856, 0.09055, 0.3565, 0.09055, 0.3565, 0.1144, 0.3856, 0.2874, 0.06192, 0.3234, 0.07283, 0.3234, 0.07283, 0.2874, 0.06192, 0.3234, 0.4272, 0.2874, 0.4381, 0.2874, 0.4381, 0.3234, 0.4272, 0.1435, 0.4094, 0.1144, 0.3856, 0.1144, 0.3856, 0.1435, 0.4094, 0.25, 0.05823, 0.2874, 0.06192, 0.2874, 0.06192, 0.25, 0.05823, 0.3565, 0.4094, 0.3234, 0.4272, 0.3234, 0.4272, 0.3565, 0.4094, 0.1766, 0.4272, 0.1435, 0.4094, 0.1435, 0.4094, 0.1766, 0.4272, 0.2126, 0.06192, 0.25, 0.05823, 0.25, 0.05823, 0.2126, 0.06192, 0.3856, 0.3856, 0.3565, 0.4094, 0.3565, 0.4094, 0.3856, 0.3856, 0.2126, 0.4381, 0.1766, 0.4272, 0.1766, 0.4272, 0.2126, 0.4381, 0.1766, 0.07283, 0.2126, 0.06192, 0.2126, 0.06192, 0.1766, 0.07283])
me_cylinder.update()

# ---- objects
ob_plane = bpy.data.objects.new('Plane', me_plane)
ob_empty = bpy.data.objects.new('Empty', None)
ob_plane_001 = bpy.data.objects.new('Plane.001', me_plane_001)
ob_plane_002 = bpy.data.objects.new('Plane.002', me_plane_002)
ob_plane_003 = bpy.data.objects.new('Plane.003', me_plane_003)
ob_cylinder = bpy.data.objects.new('Cylinder', me_cylinder)

# ---- transforms, parenting, visibility, modifiers, constraints
ob_plane.location = (0.0, 0.0, 0.0)
ob_empty.location = (-5.933, -1.096, -0.4404)
ob_empty.empty_display_type = 'IMAGE'
ob_empty.empty_display_size = 5.0
ob_plane_001.location = (0.7403, 3.611, 0.0)
ob_plane_002.location = (-2.315, -0.0189, 0.0)
ob_plane_003.location = (-1.148, 1.735, -0.46)
ob_plane_003.scale = (0.6, 0.6, 0.6)
ob_cylinder.location = (-5.898, 2.696, -0.3948)
ob_cylinder.rotation_euler = (-0.0, -1.571, 0.0)
ob_cylinder.scale = (0.2, 0.2, 0.2)

# ---- collection membership
col_collection.objects.link(ob_plane)
col_collection.objects.link(ob_empty)
col_collection.objects.link(ob_plane_001)
col_collection.objects.link(ob_plane_002)
col_collection.objects.link(ob_plane_003)
col_collection.objects.link(ob_cylinder)

# ---- scene / render settings (as saved in the file)
scene.frame_start = 1; scene.frame_end = 250; scene.frame_set(1)
scene.render.engine = 'BLENDER_EEVEE_NEXT'
scene.cycles.sampling_pattern = 'TABULATED_SOBOL'
scene.eevee.ray_tracing_options.trace_max_roughness = 0.0
bpy.context.view_layer.update()

# ---- added for rendering (the .blend has no active camera and no usable light): camera, sun
cam_auto = bpy.data.cameras.new('AutoCamera')
cam_auto.lens = 50.0
cam_auto.sensor_width = 36.0
cam_auto.clip_end = 1000.0
ob_auto_camera = bpy.data.objects.new('AutoCamera', cam_auto)
scene.collection.objects.link(ob_auto_camera)
ob_auto_camera.location = (7.60588, -9.88874, 7.00981)
ob_auto_camera.rotation_euler = (1.09748, -7.21219e-08, 0.694738)
scene.camera = ob_auto_camera
light_auto_sun = bpy.data.lights.new('AutoSun', 'SUN')
light_auto_sun.energy = 3.0
light_auto_sun.angle = 0.0523599
ob_auto_sun = bpy.data.objects.new('AutoSun', light_auto_sun)
scene.collection.objects.link(ob_auto_sun)
ob_auto_sun.rotation_euler = (0.872665, 0.174533, 0.523599)
bpy.context.view_layer.update()
